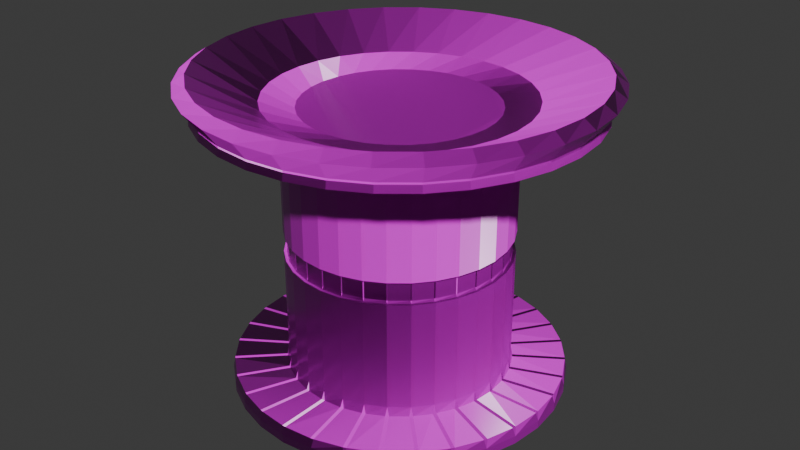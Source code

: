 # Source: TorchPillar.blend  (saved by Blender 4.2.66; exported with 4.5.12 LTS)
import bpy
from mathutils import Matrix  # noqa: F401  (used for matrix-valued properties, if any)

bpy.ops.wm.read_factory_settings(use_empty=True)
scene = bpy.context.scene
scene.name = 'Scene'

# ---- collections
col_collection = bpy.data.collections.new('Collection'); scene.collection.children.link(col_collection)

# ---- images (referenced by path relative to the original .blend; pixels are not part of the script)
import os
ASSET_DIR = os.environ.get("B2B_ASSET_DIR", "")  # directory of the original .blend (textures are referenced by path, not embedded)
HERE = os.path.dirname(os.path.abspath(__file__))  # packed textures are extracted next to this script under _unpacked/

def load_image(name, relpath, width, height, colorspace="sRGB"):
    """Load a texture the original file referenced (path relative to the .blend, or extracted next to this script)."""
    p = next((c for c in (os.path.join(HERE, relpath), os.path.join(ASSET_DIR, relpath)) if relpath and os.path.exists(c)), "")
    if p:
        img = bpy.data.images.load(p, check_existing=True)
        img.name = name
    else:  # same state as the original file: an image datablock whose file is absent (Cycles renders it pink)
        img = bpy.data.images.new(name, width, height)
        img.source = "FILE"
        img.filepath = "//" + (relpath or name)
    img.colorspace_settings.name = colorspace
    return img
img_beige_wall_001_diff_2k_jpg = load_image('beige_wall_001_diff_2k.jpg', 'Textures/Smooth Sandstone/textures/beige_wall_001_diff_2k.jpg', 1024, 1024, 'sRGB')
img_beige_wall_001_rough_2k_jpg = load_image('beige_wall_001_rough_2k.jpg', 'Textures/Smooth Sandstone/textures/beige_wall_001_rough_2k.jpg', 1024, 1024, 'Non-Color')
img_beige_wall_001_nor_gl_2k_exr = load_image('beige_wall_001_nor_gl_2k.exr', 'Textures/Smooth Sandstone/textures/beige_wall_001_nor_gl_2k.exr', 1024, 1024, 'Non-Color')
img_beige_wall_001_disp_2k_png = load_image('beige_wall_001_disp_2k.png', 'Textures/Smooth Sandstone/textures/beige_wall_001_disp_2k.png', 1024, 1024, 'Non-Color')

# ---- materials (node trees are filled in below, after node groups)
mat_sandstone = bpy.data.materials.new('Sandstone')

# ---- material node trees
mat_sandstone.use_nodes = True; mat_sandstone.node_tree.nodes.clear()
_N = mat_sandstone.node_tree.nodes; _L = mat_sandstone.node_tree.links
n0 = _N.new('ShaderNodeTexCoord'); n0.name = 'Texture Coordinate'; n0.location = (-195, 466)
n1 = _N.new('ShaderNodeMapping'); n1.name = 'Mapping'; n1.location = (-5, 503)
n2 = _N.new('ShaderNodeTexImage'); n2.name = 'Image Texture'; n2.location = (671, 545)
n2.label = 'Base Color'
n2.image = img_beige_wall_001_diff_2k_jpg
n3 = _N.new('ShaderNodeTexEnvironment'); n3.name = 'Environment Texture'; n3.location = (251, 265)
n4 = _N.new('ShaderNodeTexImage'); n4.name = 'Image Texture.001'; n4.location = (665, 263)
n4.label = 'Rough'
n4.image = img_beige_wall_001_rough_2k_jpg
n5 = _N.new('ShaderNodeTexImage'); n5.name = 'Image Texture.002'; n5.location = (662, -23)
n5.label = 'Normal'
n5.image = img_beige_wall_001_nor_gl_2k_exr
n6 = _N.new('ShaderNodeTexImage'); n6.name = 'Image Texture.003'; n6.location = (657, -310)
n6.label = 'Displace'
n6.image = img_beige_wall_001_disp_2k_png
n7 = _N.new('ShaderNodeBsdfPrincipled'); n7.name = 'Principled BSDF'; n7.location = (1342, 217)
n8 = _N.new('ShaderNodeNormalMap'); n8.name = 'Normal Map'; n8.location = (953, -4)
n9 = _N.new('ShaderNodeDisplacement'); n9.name = 'Displacement'; n9.location = (964, -388)
n9.inputs[2].default_value = 1.0
n10 = _N.new('ShaderNodeOutputMaterial'); n10.name = 'Material Output'; n10.location = (1794, -19)
_L.new(n0.outputs[2], n1.inputs[0])
_L.new(n1.outputs[0], n3.inputs[0])
_L.new(n3.outputs[0], n2.inputs[0])
_L.new(n3.outputs[0], n4.inputs[0])
_L.new(n3.outputs[0], n5.inputs[0])
_L.new(n3.outputs[0], n6.inputs[0])
_L.new(n2.outputs[0], n7.inputs[0])
_L.new(n4.outputs[0], n7.inputs[2])
_L.new(n5.outputs[0], n8.inputs[1])
_L.new(n8.outputs[0], n7.inputs[5])
_L.new(n6.outputs[0], n9.inputs[0])
_L.new(n7.outputs[0], n10.inputs[0])
_L.new(n9.outputs[0], n10.inputs[2])
n10.is_active_output = True

# ---- world
world_world = bpy.data.worlds.new('World'); scene.world = world_world
world_world.use_nodes = True; world_world.node_tree.nodes.clear()
_N = world_world.node_tree.nodes; _L = world_world.node_tree.links
n0 = _N.new('ShaderNodeOutputWorld'); n0.name = 'World Output'; n0.location = (300, 300)
n1 = _N.new('ShaderNodeBackground'); n1.name = 'Background'; n1.location = (10, 300)
n1.inputs[0].default_value = (0.05088, 0.05088, 0.05088, 1.0)
_L.new(n1.outputs[0], n0.inputs[0])
n0.is_active_output = True
world_world.color = (0.05088, 0.05088, 0.05088)
world_world.sun_shadow_jitter_overblur = 0.0

# ---- meshes
me_cylinder = bpy.data.meshes.new('Cylinder')
me_cylinder.from_pydata([(0.0, 0.3549, 1.371), (0.0, 0.3549, 1.764), (0.06924, 0.3481, 1.371), (0.06924, 0.3481, 1.764), (0.1358, 0.3279, 1.371), (0.1358, 0.3279, 1.764), (0.1972, 0.2951, 1.371), (0.1972, 0.2951, 1.764), (0.251, 0.251, 1.371), (0.251, 0.251, 1.764), (0.2951, 0.1972, 1.371), (0.2951, 0.1972, 1.764), (0.3279, 0.1358, 1.371), (0.3279, 0.1358, 1.764), (0.3481, 0.06924, 1.371), (0.3481, 0.06924, 1.764), (0.3549, 0.0, 1.371), (0.3549, 0.0, 1.764), (0.3481, -0.06924, 1.371), (0.3481, -0.06924, 1.764), (0.3279, -0.1358, 1.371), (0.3279, -0.1358, 1.764), (0.2951, -0.1972, 1.371), (0.2951, -0.1972, 1.764), (0.251, -0.251, 1.371), (0.251, -0.251, 1.764), (0.1972, -0.2951, 1.371), (0.1972, -0.2951, 1.764), (0.1358, -0.3279, 1.371), (0.1358, -0.3279, 1.764), (0.06924, -0.3481, 1.371), (0.06924, -0.3481, 1.764), (0.0, -0.3549, 1.371), (0.0, -0.3549, 1.764), (-0.06924, -0.3481, 1.371), (-0.06924, -0.3481, 1.764), (-0.1358, -0.3279, 1.371), (-0.1358, -0.3279, 1.764), (-0.1972, -0.2951, 1.371), (-0.1972, -0.2951, 1.764), (-0.251, -0.251, 1.371), (-0.251, -0.251, 1.764), (-0.2951, -0.1972, 1.371), (-0.2951, -0.1972, 1.764), (-0.3279, -0.1358, 1.371), (-0.3279, -0.1358, 1.764), (-0.3481, -0.06924, 1.371), (-0.3481, -0.06924, 1.764), (-0.3549, 0.0, 1.371), (-0.3549, 0.0, 1.764), (-0.3481, 0.06924, 1.371), (-0.3481, 0.06924, 1.764), (-0.3279, 0.1358, 1.371), (-0.3279, 0.1358, 1.764), (-0.2951, 0.1972, 1.371), (-0.2951, 0.1972, 1.764), (-0.251, 0.251, 1.371), (-0.251, 0.251, 1.764), (-0.1972, 0.2951, 1.371), (-0.1972, 0.2951, 1.764), (-0.1358, 0.3279, 1.371), (-0.1358, 0.3279, 1.764), (-0.06924, 0.3481, 1.371), (-0.06924, 0.3481, 1.764), (0.1257, 0.6318, 1.849), (2.79e-08, 0.6441, 1.849), (0.2465, 0.5951, 1.849), (0.3579, 0.5356, 1.849), (0.4555, 0.4555, 1.849), (0.5356, 0.3579, 1.849), (0.5951, 0.2465, 1.849), (0.6318, 0.1257, 1.849), (0.6441, 0.0, 1.849), (0.6318, -0.1257, 1.849), (0.5951, -0.2465, 1.849), (0.5356, -0.3579, 1.849), (0.4555, -0.4555, 1.849), (0.3579, -0.5356, 1.849), (0.2465, -0.5951, 1.849), (0.1257, -0.6318, 1.849), (2.79e-08, -0.6441, 1.849), (-0.1257, -0.6318, 1.849), (-0.2465, -0.5951, 1.849), (-0.3579, -0.5356, 1.849), (-0.4555, -0.4555, 1.849), (-0.5356, -0.3579, 1.849), (-0.5951, -0.2465, 1.849), (-0.6318, -0.1257, 1.849), (-0.6441, 0.0, 1.849), (-0.6318, 0.1257, 1.849), (-0.5951, 0.2465, 1.849), (-0.5356, 0.3579, 1.849), (-0.4555, 0.4555, 1.849), (-0.3579, 0.5356, 1.849), (-0.2465, 0.5951, 1.849), (-0.1257, 0.6318, 1.849), (0.1182, 0.5944, 1.764), (-7.18e-09, 0.606, 1.764), (0.2319, 0.5599, 1.764), (0.3367, 0.5039, 1.764), (0.4285, 0.4285, 1.764), (0.5039, 0.3367, 1.764), (0.5599, 0.2319, 1.764), (0.5944, 0.1182, 1.764), (0.606, 0.0, 1.764), (0.5944, -0.1182, 1.764), (0.5599, -0.2319, 1.764), (0.5039, -0.3367, 1.764), (0.4285, -0.4285, 1.764), (0.3367, -0.5039, 1.764), (0.2319, -0.5599, 1.764), (0.1182, -0.5944, 1.764), (-7.18e-09, -0.606, 1.764), (-0.1182, -0.5944, 1.764), (-0.2319, -0.5599, 1.764), (-0.3367, -0.5039, 1.764), (-0.4285, -0.4285, 1.764), (-0.5039, -0.3367, 1.764), (-0.5599, -0.2319, 1.764), (-0.5944, -0.1182, 1.764), (-0.606, 0.0, 1.764), (-0.5944, 0.1182, 1.764), (-0.5599, 0.2319, 1.764), (-0.5039, 0.3367, 1.764), (-0.4285, 0.4285, 1.764), (-0.3367, 0.5039, 1.764), (-0.2319, 0.5599, 1.764), (-0.1182, 0.5944, 1.764), (0.1182, 0.5944, 1.874), (1.766e-08, 0.606, 1.874), (0.2319, 0.5599, 1.874), (0.3367, 0.5039, 1.874), (0.4285, 0.4285, 1.874), (0.5039, 0.3367, 1.874), (0.5599, 0.2319, 1.874), (0.5944, 0.1182, 1.874), (0.606, 0.0, 1.874), (0.5944, -0.1182, 1.874), (0.5599, -0.2319, 1.874), (0.5039, -0.3367, 1.874), (0.4285, -0.4285, 1.874), (0.3367, -0.5039, 1.874), (0.2319, -0.5599, 1.874), (0.1182, -0.5944, 1.874), (1.766e-08, -0.606, 1.874), (-0.1182, -0.5944, 1.874), (-0.2319, -0.5599, 1.874), (-0.3367, -0.5039, 1.874), (-0.4285, -0.4285, 1.874), (-0.5039, -0.3367, 1.874), (-0.5599, -0.2319, 1.874), (-0.5944, -0.1182, 1.874), (-0.606, 0.0, 1.874), (-0.5944, 0.1182, 1.874), (-0.5599, 0.2319, 1.874), (-0.5039, 0.3367, 1.874), (-0.4285, 0.4285, 1.874), (-0.3367, 0.5039, 1.874), (-0.2319, 0.5599, 1.874), (-0.1182, 0.5944, 1.874), (0.1174, 0.5902, 1.792), (0.1173, 0.5898, 1.786), (-6.64e-09, 0.6014, 1.786), (-5.406e-09, 0.6017, 1.792), (0.2303, 0.5559, 1.792), (0.2301, 0.5556, 1.786), (0.3343, 0.5003, 1.792), (0.3341, 0.5, 1.786), (0.4255, 0.4255, 1.792), (0.4252, 0.4252, 1.786), (0.5003, 0.3343, 1.792), (0.5, 0.3341, 1.786), (0.5559, 0.2303, 1.792), (0.5556, 0.2301, 1.786), (0.5902, 0.1174, 1.792), (0.5898, 0.1173, 1.786), (0.6017, 0.0, 1.792), (0.6014, 0.0, 1.786), (0.5902, -0.1174, 1.792), (0.5898, -0.1173, 1.786), (0.5559, -0.2303, 1.792), (0.5556, -0.2301, 1.786), (0.5003, -0.3343, 1.792), (0.5, -0.3341, 1.786), (0.4255, -0.4255, 1.792), (0.4252, -0.4252, 1.786), (0.3343, -0.5003, 1.792), (0.3341, -0.5, 1.786), (0.2303, -0.5559, 1.792), (0.2301, -0.5556, 1.786), (0.1174, -0.5902, 1.792), (0.1173, -0.5898, 1.786), (-5.421e-09, -0.6017, 1.792), (-6.652e-09, -0.6014, 1.786), (-0.1174, -0.5902, 1.792), (-0.1173, -0.5898, 1.786), (-0.2303, -0.5559, 1.792), (-0.2301, -0.5556, 1.786), (-0.3343, -0.5003, 1.792), (-0.3341, -0.5, 1.786), (-0.4255, -0.4255, 1.792), (-0.4252, -0.4252, 1.786), (-0.5003, -0.3343, 1.792), (-0.5, -0.3341, 1.786), (-0.5559, -0.2303, 1.792), (-0.5556, -0.2301, 1.786), (-0.5902, -0.1174, 1.792), (-0.5898, -0.1173, 1.786), (-0.6017, 0.0, 1.792), (-0.6014, 0.0, 1.786), (-0.5902, 0.1174, 1.792), (-0.5898, 0.1173, 1.786), (-0.5559, 0.2303, 1.792), (-0.5556, 0.2301, 1.786), (-0.5003, 0.3343, 1.792), (-0.5, 0.3341, 1.786), (-0.4255, 0.4255, 1.792), (-0.4252, 0.4252, 1.786), (-0.3343, 0.5003, 1.792), (-0.3341, 0.5, 1.786), (-0.2303, 0.5559, 1.792), (-0.2301, 0.5556, 1.786), (-0.1174, 0.5902, 1.792), (-0.1173, 0.5898, 1.786), (-1.017e-08, 0.3549, 1.3), (0.06924, 0.3481, 1.3), (0.1358, 0.3279, 1.3), (0.1972, 0.2951, 1.3), (0.251, 0.251, 1.3), (0.2951, 0.1972, 1.3), (0.3279, 0.1358, 1.3), (0.3481, 0.06924, 1.3), (0.3549, 0.0, 1.3), (0.3481, -0.06924, 1.3), (0.3279, -0.1358, 1.3), (0.2951, -0.1972, 1.3), (0.251, -0.251, 1.3), (0.1972, -0.2951, 1.3), (0.1358, -0.3279, 1.3), (0.06924, -0.3481, 1.3), (-1.017e-08, -0.3549, 1.3), (-0.06924, -0.3481, 1.3), (-0.1358, -0.3279, 1.3), (-0.1972, -0.2951, 1.3), (-0.251, -0.251, 1.3), (-0.2951, -0.1972, 1.3), (-0.3279, -0.1358, 1.3), (-0.3481, -0.06924, 1.3), (-0.3549, 0.0, 1.3), (-0.3481, 0.06924, 1.3), (-0.3279, 0.1358, 1.3), (-0.2951, 0.1972, 1.3), (-0.251, 0.251, 1.3), (-0.1972, 0.2951, 1.3), (-0.1358, 0.3279, 1.3), (-0.06924, 0.3481, 1.3), (-2.099e-09, 0.3549, 0.8679), (0.06924, 0.3481, 0.8679), (0.1358, 0.3279, 0.8679), (0.1972, 0.2951, 0.8679), (0.251, 0.251, 0.8679), (0.2951, 0.1972, 0.8679), (0.3279, 0.1358, 0.8679), (0.3481, 0.06924, 0.8679), (0.3549, 0.0, 0.8679), (0.3481, -0.06924, 0.8679), (0.3279, -0.1358, 0.8679), (0.2951, -0.1972, 0.8679), (0.251, -0.251, 0.8679), (0.1972, -0.2951, 0.8679), (0.1358, -0.3279, 0.8679), (0.06924, -0.3481, 0.8679), (-2.099e-09, -0.3549, 0.8679), (-0.06924, -0.3481, 0.8679), (-0.1358, -0.3279, 0.8679), (-0.1972, -0.2951, 0.8679), (-0.251, -0.251, 0.8679), (-0.2951, -0.1972, 0.8679), (-0.3279, -0.1358, 0.8679), (-0.3481, -0.06924, 0.8679), (-0.3549, 0.0, 0.8679), (-0.3481, 0.06924, 0.8679), (-0.3279, 0.1358, 0.8679), (-0.2951, 0.1972, 0.8679), (-0.251, 0.251, 0.8679), (-0.1972, 0.2951, 0.8679), (-0.1358, 0.3279, 0.8679), (-0.06924, 0.3481, 0.8679), (1.297e-09, 0.5331, 0.8679), (0.104, 0.5228, 0.8679), (0.204, 0.4925, 0.8679), (0.2962, 0.4432, 0.8679), (0.3769, 0.3769, 0.8679), (0.4432, 0.2962, 0.8679), (0.4925, 0.204, 0.8679), (0.5228, 0.104, 0.8679), (0.5331, 0.0, 0.8679), (0.5228, -0.104, 0.8679), (0.4925, -0.204, 0.8679), (0.4432, -0.2962, 0.8679), (0.3769, -0.3769, 0.8679), (0.2962, -0.4432, 0.8679), (0.204, -0.4925, 0.8679), (0.104, -0.5228, 0.8679), (1.297e-09, -0.5331, 0.8679), (-0.104, -0.5228, 0.8679), (-0.204, -0.4925, 0.8679), (-0.2962, -0.4432, 0.8679), (-0.3769, -0.3769, 0.8679), (-0.4432, -0.2962, 0.8679), (-0.4925, -0.204, 0.8679), (-0.5228, -0.104, 0.8679), (-0.5331, 0.0, 0.8679), (-0.5228, 0.104, 0.8679), (-0.4925, 0.204, 0.8679), (-0.4432, 0.2962, 0.8679), (-0.3769, 0.3769, 0.8679), (-0.2962, 0.4432, 0.8679), (-0.204, 0.4925, 0.8679), (-0.104, 0.5228, 0.8679), (0.05903, 0.2968, 1.763), (0.07942, 0.3993, 1.786), (1.197e-08, 0.4071, 1.786), (1.058e-08, 0.3026, 1.763), (0.1158, 0.2796, 1.763), (0.1558, 0.3761, 1.786), (0.1681, 0.2516, 1.763), (0.2262, 0.3385, 1.786), (0.214, 0.214, 1.763), (0.2878, 0.2878, 1.786), (0.2516, 0.1681, 1.763), (0.3385, 0.2262, 1.786), (0.2796, 0.1158, 1.763), (0.3761, 0.1558, 1.786), (0.2968, 0.05903, 1.763), (0.3993, 0.07942, 1.786), (0.3026, 0.0, 1.763), (0.4071, 0.0, 1.786), (0.2968, -0.05903, 1.763), (0.3993, -0.07942, 1.786), (0.2796, -0.1158, 1.763), (0.3761, -0.1558, 1.786), (0.2516, -0.1681, 1.763), (0.3385, -0.2262, 1.786), (0.214, -0.214, 1.763), (0.2878, -0.2878, 1.786), (0.1681, -0.2516, 1.763), (0.2262, -0.3385, 1.786), (0.1158, -0.2796, 1.763), (0.1558, -0.3761, 1.786), (0.05903, -0.2968, 1.763), (0.07942, -0.3993, 1.786), (1.058e-08, -0.3026, 1.763), (1.197e-08, -0.4071, 1.786), (-0.05903, -0.2968, 1.763), (-0.07942, -0.3993, 1.786), (-0.1158, -0.2796, 1.763), (-0.1558, -0.3761, 1.786), (-0.1681, -0.2516, 1.763), (-0.2262, -0.3385, 1.786), (-0.214, -0.214, 1.763), (-0.2878, -0.2878, 1.786), (-0.2516, -0.1681, 1.763), (-0.3385, -0.2262, 1.786), (-0.2796, -0.1158, 1.763), (-0.3761, -0.1558, 1.786), (-0.2968, -0.05903, 1.763), (-0.3993, -0.07942, 1.786), (-0.3026, 0.0, 1.763), (-0.4071, 0.0, 1.786), (-0.2968, 0.05903, 1.763), (-0.3993, 0.07942, 1.786), (-0.2796, 0.1158, 1.763), (-0.3761, 0.1558, 1.786), (-0.2516, 0.1681, 1.763), (-0.3385, 0.2262, 1.786), (-0.214, 0.214, 1.763), (-0.2878, 0.2878, 1.786), (-0.1681, 0.2516, 1.763), (-0.2262, 0.3385, 1.786), (-0.1158, 0.2796, 1.763), (-0.1558, 0.3761, 1.786), (-0.05903, 0.2968, 1.763), (-0.07942, 0.3993, 1.786), (0.001858, 0.3442, 1.362), (-0.001858, 0.3442, 1.362), (-4.152e-10, 0.3462, 1.371), (0.06532, 0.3379, 1.362), (0.06754, 0.3396, 1.371), (0.06897, 0.3372, 1.362), (0.1325, 0.3199, 1.371), (0.1334, 0.3173, 1.362), (0.13, 0.3187, 1.362), (0.1924, 0.2879, 1.371), (0.1928, 0.2851, 1.362), (0.1897, 0.2872, 1.362), (0.2448, 0.2448, 1.371), (0.2447, 0.242, 1.362), (0.242, 0.2447, 1.362), (0.2879, 0.1924, 1.371), (0.2872, 0.1897, 1.362), (0.2851, 0.1928, 1.362), (0.3173, 0.1334, 1.362), (0.3199, 0.1325, 1.371), (0.3187, 0.13, 1.362), (0.3372, 0.06897, 1.362), (0.3396, 0.06754, 1.371), (0.3379, 0.06532, 1.362), (0.3442, 0.001858, 1.362), (0.3462, 0.0, 1.371), (0.3442, -0.001858, 1.362), (0.3379, -0.06532, 1.362), (0.3396, -0.06754, 1.371), (0.3372, -0.06897, 1.362), (0.3187, -0.13, 1.362), (0.3199, -0.1325, 1.371), (0.3173, -0.1334, 1.362), (0.2879, -0.1924, 1.371), (0.2851, -0.1928, 1.362), (0.2872, -0.1897, 1.362), (0.2448, -0.2448, 1.371), (0.242, -0.2447, 1.362), (0.2447, -0.242, 1.362), (0.1924, -0.2879, 1.371), (0.1897, -0.2872, 1.362), (0.1928, -0.2851, 1.362), (0.1334, -0.3173, 1.362), (0.1325, -0.3199, 1.371), (0.13, -0.3187, 1.362), (0.06897, -0.3372, 1.362), (0.06754, -0.3396, 1.371), (0.06532, -0.3379, 1.362), (0.001858, -0.3442, 1.362), (-4.152e-10, -0.3462, 1.371), (-0.001858, -0.3442, 1.362), (-0.06532, -0.3379, 1.362), (-0.06754, -0.3396, 1.371), (-0.06897, -0.3372, 1.362), (-0.13, -0.3187, 1.362), (-0.1325, -0.3199, 1.371), (-0.1334, -0.3173, 1.362), (-0.1897, -0.2872, 1.362), (-0.1924, -0.2879, 1.371), (-0.1928, -0.2851, 1.362), (-0.2448, -0.2448, 1.371), (-0.2447, -0.242, 1.362), (-0.242, -0.2447, 1.362), (-0.2879, -0.1924, 1.371), (-0.2872, -0.1897, 1.362), (-0.2851, -0.1928, 1.362), (-0.3199, -0.1325, 1.371), (-0.3187, -0.13, 1.362), (-0.3173, -0.1334, 1.362), (-0.3372, -0.06897, 1.362), (-0.3396, -0.06754, 1.371), (-0.3379, -0.06532, 1.362), (-0.3442, -0.001858, 1.362), (-0.3462, 0.0, 1.371), (-0.3442, 0.001858, 1.362), (-0.3379, 0.06532, 1.362), (-0.3396, 0.06754, 1.371), (-0.3372, 0.06897, 1.362), (-0.3187, 0.13, 1.362), (-0.3199, 0.1325, 1.371), (-0.3173, 0.1334, 1.362), (-0.2872, 0.1897, 1.362), (-0.2879, 0.1924, 1.371), (-0.2851, 0.1928, 1.362), (-0.2448, 0.2448, 1.371), (-0.242, 0.2447, 1.362), (-0.2447, 0.242, 1.362), (-0.1924, 0.2879, 1.371), (-0.1897, 0.2872, 1.362), (-0.1928, 0.2851, 1.362), (-0.1325, 0.3199, 1.371), (-0.13, 0.3187, 1.362), (-0.1334, 0.3173, 1.362), (-0.06754, 0.3396, 1.371), (-0.06532, 0.3379, 1.362), (-0.06897, 0.3372, 1.362), (-9.757e-09, 0.3462, 1.3), (-0.001858, 0.3442, 1.309), (0.001858, 0.3442, 1.309), (0.06532, 0.3379, 1.309), (0.06897, 0.3372, 1.309), (0.06754, 0.3396, 1.3), (0.13, 0.3187, 1.309), (0.1334, 0.3173, 1.309), (0.1325, 0.3199, 1.3), (0.1897, 0.2872, 1.309), (0.1928, 0.2851, 1.309), (0.1924, 0.2879, 1.3), (0.242, 0.2447, 1.309), (0.2447, 0.242, 1.309), (0.2448, 0.2448, 1.3), (0.2851, 0.1928, 1.309), (0.2872, 0.1897, 1.309), (0.2879, 0.1924, 1.3), (0.3173, 0.1334, 1.309), (0.3187, 0.13, 1.309), (0.3199, 0.1325, 1.3), (0.3372, 0.06897, 1.309), (0.3379, 0.06532, 1.309), (0.3396, 0.06754, 1.3), (0.3442, 0.001858, 1.309), (0.3442, -0.001858, 1.309), (0.3462, 0.0, 1.3), (0.3379, -0.06532, 1.309), (0.3372, -0.06897, 1.309), (0.3396, -0.06754, 1.3), (0.3187, -0.13, 1.309), (0.3173, -0.1334, 1.309), (0.3199, -0.1325, 1.3), (0.2872, -0.1897, 1.309), (0.2851, -0.1928, 1.309), (0.2879, -0.1924, 1.3), (0.2447, -0.242, 1.309), (0.242, -0.2447, 1.309), (0.2448, -0.2448, 1.3), (0.1928, -0.2851, 1.309), (0.1897, -0.2872, 1.309), (0.1924, -0.2879, 1.3), (0.1334, -0.3173, 1.309), (0.13, -0.3187, 1.309), (0.1325, -0.3199, 1.3), (0.06897, -0.3372, 1.309), (0.06532, -0.3379, 1.309), (0.06754, -0.3396, 1.3), (0.001858, -0.3442, 1.309), (-0.001858, -0.3442, 1.309), (-9.757e-09, -0.3462, 1.3), (-0.06532, -0.3379, 1.309), (-0.06897, -0.3372, 1.309), (-0.06754, -0.3396, 1.3), (-0.13, -0.3187, 1.309), (-0.1334, -0.3173, 1.309), (-0.1325, -0.3199, 1.3), (-0.1897, -0.2872, 1.309), (-0.1928, -0.2851, 1.309), (-0.1924, -0.2879, 1.3), (-0.242, -0.2447, 1.309), (-0.2447, -0.242, 1.309), (-0.2448, -0.2448, 1.3), (-0.2851, -0.1928, 1.309), (-0.2872, -0.1897, 1.309), (-0.2879, -0.1924, 1.3), (-0.3173, -0.1334, 1.309), (-0.3187, -0.13, 1.309), (-0.3199, -0.1325, 1.3), (-0.3372, -0.06897, 1.309), (-0.3379, -0.06532, 1.309), (-0.3396, -0.06754, 1.3), (-0.3442, -0.001858, 1.309), (-0.3442, 0.001858, 1.309), (-0.3462, 0.0, 1.3), (-0.3379, 0.06532, 1.309), (-0.3372, 0.06897, 1.309), (-0.3396, 0.06754, 1.3), (-0.3187, 0.13, 1.309), (-0.3173, 0.1334, 1.309), (-0.3199, 0.1325, 1.3), (-0.2872, 0.1897, 1.309), (-0.2851, 0.1928, 1.309), (-0.2879, 0.1924, 1.3), (-0.2447, 0.242, 1.309), (-0.242, 0.2447, 1.309), (-0.2448, 0.2448, 1.3), (-0.1928, 0.2851, 1.309), (-0.1897, 0.2872, 1.309), (-0.1924, 0.2879, 1.3), (-0.1334, 0.3173, 1.309), (-0.13, 0.3187, 1.309), (-0.1325, 0.3199, 1.3), (-0.06897, 0.3372, 1.309), (-0.06532, 0.3379, 1.309), (-0.06754, 0.3396, 1.3), (0.005823, 0.3602, 0.9231), (-0.005823, 0.3602, 0.9231), (-6.047e-09, 0.3549, 0.9521), (0.06456, 0.3544, 0.9231), (0.06924, 0.3481, 0.9521), (0.07598, 0.3522, 0.9231), (0.1325, 0.335, 0.9231), (0.1358, 0.3279, 0.9521), (0.1432, 0.3306, 0.9231), (0.1953, 0.3027, 0.9231), (0.1972, 0.2951, 0.9521), (0.205, 0.2963, 0.9231), (0.2506, 0.2588, 0.9231), (0.251, 0.251, 0.9521), (0.2588, 0.2506, 0.9231), (0.2963, 0.205, 0.9231), (0.2951, 0.1972, 0.9521), (0.3027, 0.1953, 0.9231), (0.3306, 0.1432, 0.9231), (0.3279, 0.1358, 0.9521), (0.335, 0.1325, 0.9231), (0.3522, 0.07598, 0.9231), (0.3481, 0.06924, 0.9521), (0.3544, 0.06456, 0.9231), (0.3602, 0.005823, 0.9231), (0.3549, 0.0, 0.9521), (0.3602, -0.005823, 0.9231), (0.3544, -0.06456, 0.9231), (0.3481, -0.06924, 0.9521), (0.3522, -0.07598, 0.9231), (0.335, -0.1325, 0.9231), (0.3279, -0.1358, 0.9521), (0.3306, -0.1432, 0.9231), (0.3027, -0.1953, 0.9231), (0.2951, -0.1972, 0.9521), (0.2963, -0.205, 0.9231), (0.2588, -0.2506, 0.9231), (0.251, -0.251, 0.9521), (0.2506, -0.2588, 0.9231), (0.205, -0.2963, 0.9231), (0.1972, -0.2951, 0.9521), (0.1953, -0.3027, 0.9231), (0.1432, -0.3306, 0.9231), (0.1358, -0.3279, 0.9521), (0.1325, -0.335, 0.9231), (0.07598, -0.3522, 0.9231), (0.06924, -0.3481, 0.9521), (0.06456, -0.3544, 0.9231), (0.005823, -0.3602, 0.9231), (-6.047e-09, -0.3549, 0.9521), (-0.005823, -0.3602, 0.9231), (-0.06456, -0.3544, 0.9231), (-0.06924, -0.3481, 0.9521), (-0.07598, -0.3522, 0.9231), (-0.1325, -0.335, 0.9231), (-0.1358, -0.3279, 0.9521), (-0.1432, -0.3306, 0.9231), (-0.1953, -0.3027, 0.9231), (-0.1972, -0.2951, 0.9521), (-0.205, -0.2963, 0.9231), (-0.2506, -0.2588, 0.9231), (-0.251, -0.251, 0.9521), (-0.2588, -0.2506, 0.9231), (-0.2963, -0.205, 0.9231), (-0.2951, -0.1972, 0.9521), (-0.3027, -0.1953, 0.9231), (-0.3306, -0.1432, 0.9231), (-0.3279, -0.1358, 0.9521), (-0.335, -0.1325, 0.9231), (-0.3522, -0.07598, 0.9231), (-0.3481, -0.06924, 0.9521), (-0.3544, -0.06456, 0.9231), (-0.3602, -0.005823, 0.9231), (-0.3549, 0.0, 0.9521), (-0.3602, 0.005823, 0.9231), (-0.3544, 0.06456, 0.9231), (-0.3481, 0.06924, 0.9521), (-0.3522, 0.07598, 0.9231), (-0.335, 0.1325, 0.9231), (-0.3279, 0.1358, 0.9521), (-0.3306, 0.1432, 0.9231), (-0.3027, 0.1953, 0.9231), (-0.2951, 0.1972, 0.9521), (-0.2963, 0.205, 0.9231), (-0.2588, 0.2506, 0.9231), (-0.251, 0.251, 0.9521), (-0.2506, 0.2588, 0.9231), (-0.205, 0.2963, 0.9231), (-0.1972, 0.2951, 0.9521), (-0.1953, 0.3027, 0.9231), (-0.1432, 0.3306, 0.9231), (-0.1358, 0.3279, 0.9521), (-0.1325, 0.335, 0.9231), (-0.07598, 0.3522, 0.9231), (-0.06924, 0.3481, 0.9521), (-0.06456, 0.3544, 0.9231), (0.005823, 0.5267, 0.9231), (-3.657e-09, 0.5331, 0.8942), (-0.005823, 0.5267, 0.9231), (0.09703, 0.5177, 0.9231), (0.1085, 0.5154, 0.9231), (0.104, 0.5228, 0.8942), (0.1962, 0.4888, 0.9231), (0.2069, 0.4843, 0.9231), (0.204, 0.4925, 0.8942), (0.2878, 0.4411, 0.9231), (0.2974, 0.4347, 0.9231), (0.2962, 0.4432, 0.8942), (0.3683, 0.3765, 0.9231), (0.3765, 0.3683, 0.9231), (0.3769, 0.3769, 0.8942), (0.4347, 0.2974, 0.9231), (0.4411, 0.2878, 0.9231), (0.4432, 0.2962, 0.8942), (0.4843, 0.2069, 0.9231), (0.4888, 0.1962, 0.9231), (0.4925, 0.204, 0.8942), (0.5154, 0.1085, 0.9231), (0.5177, 0.09703, 0.9231), (0.5228, 0.104, 0.8942), (0.5267, -0.005823, 0.9231), (0.5331, 0.0, 0.8942), (0.5267, 0.005823, 0.9231), (0.5154, -0.1085, 0.9231), (0.5228, -0.104, 0.8942), (0.5177, -0.09703, 0.9231), (0.4843, -0.2069, 0.9231), (0.4925, -0.204, 0.8942), (0.4888, -0.1962, 0.9231), (0.4347, -0.2974, 0.9231), (0.4432, -0.2962, 0.8942), (0.4411, -0.2878, 0.9231), (0.3683, -0.3765, 0.9231), (0.3769, -0.3769, 0.8942), (0.3765, -0.3683, 0.9231), (0.2878, -0.4411, 0.9231), (0.2962, -0.4432, 0.8942), (0.2974, -0.4347, 0.9231), (0.1962, -0.4888, 0.9231), (0.204, -0.4925, 0.8942), (0.2069, -0.4843, 0.9231), (0.09703, -0.5177, 0.9231), (0.104, -0.5228, 0.8942), (0.1085, -0.5154, 0.9231), (-0.005823, -0.5267, 0.9231), (-3.657e-09, -0.5331, 0.8942), (0.005823, -0.5267, 0.9231), (-0.1085, -0.5154, 0.9231), (-0.104, -0.5228, 0.8942), (-0.09703, -0.5177, 0.9231), (-0.2069, -0.4843, 0.9231), (-0.204, -0.4925, 0.8942), (-0.1962, -0.4888, 0.9231), (-0.2974, -0.4347, 0.9231), (-0.2962, -0.4432, 0.8942), (-0.2878, -0.4411, 0.9231), (-0.3765, -0.3683, 0.9231), (-0.3769, -0.3769, 0.8942), (-0.3683, -0.3765, 0.9231), (-0.4347, -0.2974, 0.9231), (-0.4411, -0.2878, 0.9231), (-0.4432, -0.2962, 0.8942), (-0.4843, -0.2069, 0.9231), (-0.4888, -0.1962, 0.9231), (-0.4925, -0.204, 0.8942), (-0.5154, -0.1085, 0.9231), (-0.5177, -0.09703, 0.9231), (-0.5228, -0.104, 0.8942), (-0.5267, -0.005823, 0.9231), (-0.5267, 0.005823, 0.9231), (-0.5331, 0.0, 0.8942), (-0.5177, 0.09703, 0.9231), (-0.5154, 0.1085, 0.9231), (-0.5228, 0.104, 0.8942), (-0.4888, 0.1962, 0.9231), (-0.4843, 0.2069, 0.9231), (-0.4925, 0.204, 0.8942), (-0.4411, 0.2878, 0.9231), (-0.4347, 0.2974, 0.9231), (-0.4432, 0.2962, 0.8942), (-0.3765, 0.3683, 0.9231), (-0.3683, 0.3765, 0.9231), (-0.3769, 0.3769, 0.8942), (-0.2974, 0.4347, 0.9231), (-0.2878, 0.4411, 0.9231), (-0.2962, 0.4432, 0.8942), (-0.2069, 0.4843, 0.9231), (-0.1962, 0.4888, 0.9231), (-0.204, 0.4925, 0.8942), (-0.1085, 0.5154, 0.9231), (-0.09703, 0.5177, 0.9231), (-0.104, 0.5228, 0.8942)], [], [(0, 1, 3, 2), (2, 3, 5, 4), (4, 5, 7, 6), (6, 7, 9, 8), (8, 9, 11, 10), (10, 11, 13, 12), (12, 13, 15, 14), (14, 15, 17, 16), (16, 17, 19, 18), (18, 19, 21, 20), (20, 21, 23, 22), (22, 23, 25, 24), (24, 25, 27, 26), (26, 27, 29, 28), (28, 29, 31, 30), (30, 31, 33, 32), (32, 33, 35, 34), (34, 35, 37, 36), (36, 37, 39, 38), (38, 39, 41, 40), (40, 41, 43, 42), (42, 43, 45, 44), (44, 45, 47, 46), (46, 47, 49, 48), (48, 49, 51, 50), (50, 51, 53, 52), (52, 53, 55, 54), (54, 55, 57, 56), (56, 57, 59, 58), (58, 59, 61, 60), (57, 55, 123, 124), (60, 61, 63, 62), (62, 63, 1, 0), (249, 248, 554, 557), (321, 325, 130, 128), (349, 351, 143, 142), (39, 37, 114, 115), (347, 349, 142, 141), (21, 19, 105, 106), (345, 347, 141, 140), (55, 53, 122, 123), (343, 345, 140, 139), (3, 1, 97, 96), (37, 35, 113, 114), (341, 343, 139, 138), (19, 17, 104, 105), (339, 341, 138, 137), (53, 51, 121, 122), (337, 339, 137, 136), (35, 33, 112, 113), (335, 337, 136, 135), (17, 15, 103, 104), (333, 335, 135, 134), (325, 327, 131, 130), (51, 49, 120, 121), (331, 333, 134, 133), (33, 31, 111, 112), (329, 331, 133, 132), (381, 383, 159, 158), (15, 13, 102, 103), (327, 329, 132, 131), (379, 381, 158, 157), (49, 47, 119, 120), (383, 322, 129, 159), (377, 379, 157, 156), (179, 181, 106, 105), (197, 199, 115, 114), (215, 217, 124, 123), (171, 173, 102, 101), (189, 191, 111, 110), (207, 209, 120, 119), (163, 222, 95, 65), (181, 183, 107, 106), (199, 201, 116, 115), (217, 219, 125, 124), (173, 175, 103, 102), (191, 193, 112, 111), (209, 211, 121, 120), (165, 167, 99, 98), (183, 185, 108, 107), (201, 203, 117, 116), (219, 221, 126, 125), (175, 177, 104, 103), (193, 195, 113, 112), (211, 213, 122, 121), (167, 169, 100, 99), (185, 187, 109, 108), (203, 205, 118, 117), (221, 223, 127, 126), (177, 179, 105, 104), (195, 197, 114, 113), (213, 215, 123, 122), (169, 171, 101, 100), (187, 189, 110, 109), (205, 207, 119, 118), (161, 165, 98, 96), (223, 162, 97, 127), (5, 3, 96, 98), (351, 353, 144, 143), (23, 21, 106, 107), (353, 355, 145, 144), (41, 39, 115, 116), (355, 357, 146, 145), (59, 57, 124, 125), (7, 5, 98, 99), (357, 359, 147, 146), (25, 23, 107, 108), (359, 361, 148, 147), (43, 41, 116, 117), (361, 363, 149, 148), (61, 59, 125, 126), (9, 7, 99, 100), (363, 365, 150, 149), (27, 25, 108, 109), (365, 367, 151, 150), (45, 43, 117, 118), (367, 369, 152, 151), (63, 61, 126, 127), (11, 9, 100, 101), (369, 371, 153, 152), (29, 27, 109, 110), (371, 373, 154, 153), (47, 45, 118, 119), (373, 375, 155, 154), (1, 63, 127, 97), (13, 11, 101, 102), (375, 377, 156, 155), (320, 323, 382, 380, 378, 376, 374, 372, 370, 368, 366, 364, 362, 360, 358, 356, 354, 352, 350, 348, 346, 344, 342, 340, 338, 336, 334, 332, 330, 328, 326, 324), (31, 29, 110, 111), (164, 160, 64, 66), (162, 161, 96, 97), (168, 166, 67, 68), (170, 168, 68, 69), (172, 170, 69, 70), (174, 172, 70, 71), (176, 174, 71, 72), (178, 176, 72, 73), (180, 178, 73, 74), (182, 180, 74, 75), (184, 182, 75, 76), (186, 184, 76, 77), (188, 186, 77, 78), (190, 188, 78, 79), (192, 190, 79, 80), (194, 192, 80, 81), (196, 194, 81, 82), (198, 196, 82, 83), (200, 198, 83, 84), (202, 200, 84, 85), (204, 202, 85, 86), (206, 204, 86, 87), (208, 206, 87, 88), (210, 208, 88, 89), (212, 210, 89, 90), (214, 212, 90, 91), (216, 214, 91, 92), (218, 216, 92, 93), (220, 218, 93, 94), (222, 220, 94, 95), (166, 164, 66, 67), (64, 65, 129, 128), (66, 64, 128, 130), (67, 66, 130, 131), (68, 67, 131, 132), (69, 68, 132, 133), (70, 69, 133, 134), (71, 70, 134, 135), (72, 71, 135, 136), (73, 72, 136, 137), (74, 73, 137, 138), (75, 74, 138, 139), (76, 75, 139, 140), (77, 76, 140, 141), (78, 77, 141, 142), (79, 78, 142, 143), (80, 79, 143, 144), (81, 80, 144, 145), (82, 81, 145, 146), (83, 82, 146, 147), (84, 83, 147, 148), (85, 84, 148, 149), (86, 85, 149, 150), (87, 86, 150, 151), (88, 87, 151, 152), (89, 88, 152, 153), (90, 89, 153, 154), (91, 90, 154, 155), (92, 91, 155, 156), (93, 92, 156, 157), (94, 93, 157, 158), (95, 94, 158, 159), (65, 95, 159, 129), (161, 162, 163, 160), (165, 161, 160, 164), (167, 165, 164, 166), (169, 167, 166, 168), (171, 169, 168, 170), (173, 171, 170, 172), (175, 173, 172, 174), (177, 175, 174, 176), (179, 177, 176, 178), (181, 179, 178, 180), (183, 181, 180, 182), (185, 183, 182, 184), (187, 185, 184, 186), (189, 187, 186, 188), (191, 189, 188, 190), (193, 191, 190, 192), (195, 193, 192, 194), (197, 195, 194, 196), (199, 197, 196, 198), (201, 199, 198, 200), (203, 201, 200, 202), (205, 203, 202, 204), (207, 205, 204, 206), (209, 207, 206, 208), (211, 209, 208, 210), (213, 211, 210, 212), (215, 213, 212, 214), (217, 215, 214, 216), (219, 217, 216, 218), (221, 219, 218, 220), (223, 221, 220, 222), (162, 223, 222, 163), (160, 163, 65, 64), (602, 603, 701, 696), (416, 419, 513, 511), (248, 247, 551, 554), (389, 392, 486, 484), (467, 470, 564, 562), (247, 246, 548, 551), (440, 441, 537, 535), (246, 245, 545, 548), (413, 414, 510, 508), (245, 244, 542, 545), (464, 465, 561, 559), (244, 243, 539, 542), (384, 387, 483, 482), (437, 438, 534, 532), (243, 242, 536, 539), (410, 411, 507, 505), (242, 241, 533, 536), (461, 462, 558, 556), (241, 240, 530, 533), (434, 435, 531, 529), (240, 239, 527, 530), (407, 408, 504, 502), (239, 238, 524, 527), (458, 459, 555, 553), (238, 237, 521, 524), (431, 432, 528, 526), (237, 236, 518, 521), (404, 405, 501, 499), (236, 235, 515, 518), (455, 456, 552, 550), (235, 234, 512, 515), (428, 429, 525, 523), (266, 265, 297, 298), (644, 645, 741, 739), (605, 606, 704, 699), (647, 648, 744, 742), (608, 609, 707, 702), (650, 651, 747, 745), (611, 612, 710, 705), (653, 654, 750, 748), (614, 615, 713, 708), (656, 657, 753, 751), (617, 618, 716, 711), (659, 660, 756, 754), (620, 621, 719, 714), (671, 577, 674, 766), (662, 663, 759, 757), (623, 624, 722, 717), (584, 585, 681, 679), (665, 666, 762, 760), (626, 627, 725, 720), (587, 588, 684, 682), (668, 669, 765, 763), (629, 630, 728, 723), (590, 591, 687, 685), (673, 677, 289, 288), (632, 633, 731, 726), (593, 594, 690, 688), (224, 225, 580, 578), (635, 636, 734, 729), (596, 597, 693, 691), (638, 639, 735, 732), (599, 600, 698, 694), (641, 642, 738, 736), (256, 257, 258, 259, 260, 261, 262, 263, 264, 265, 266, 267, 268, 269, 270, 271, 272, 273, 274, 275, 276, 277, 278, 279, 280, 281, 282, 283, 284, 285, 286, 287), (244, 245, 640, 637), (265, 264, 296, 297), (243, 244, 637, 634), (264, 263, 295, 296), (242, 243, 634, 631), (263, 262, 294, 295), (241, 242, 631, 628), (262, 261, 293, 294), (256, 287, 319, 288), (240, 241, 628, 625), (261, 260, 292, 293), (287, 286, 318, 319), (239, 240, 625, 622), (260, 259, 291, 292), (286, 285, 317, 318), (238, 239, 622, 619), (259, 258, 290, 291), (285, 284, 316, 317), (237, 238, 619, 616), (258, 257, 289, 290), (284, 283, 315, 316), (236, 237, 616, 613), (257, 256, 288, 289), (283, 282, 314, 315), (235, 236, 613, 610), (282, 281, 313, 314), (234, 235, 610, 607), (281, 280, 312, 313), (233, 234, 607, 604), (280, 279, 311, 312), (232, 233, 604, 601), (706, 709, 300, 299), (749, 752, 314, 313), (709, 712, 301, 300), (752, 755, 315, 314), (712, 715, 302, 301), (755, 758, 316, 315), (715, 718, 303, 302), (767, 673, 288, 319), (758, 761, 317, 316), (718, 721, 304, 303), (680, 683, 291, 290), (761, 764, 318, 317), (721, 724, 305, 304), (683, 686, 292, 291), (764, 767, 319, 318), (724, 727, 306, 305), (686, 689, 293, 292), (727, 730, 307, 306), (689, 692, 294, 293), (677, 680, 290, 289), (730, 733, 308, 307), (692, 695, 295, 294), (733, 737, 309, 308), (695, 697, 296, 295), (737, 740, 310, 309), (697, 700, 297, 296), (740, 743, 311, 310), (700, 703, 298, 297), (743, 746, 312, 311), (703, 706, 299, 298), (746, 749, 313, 312), (245, 246, 643, 640), (267, 266, 298, 299), (246, 247, 646, 643), (268, 267, 299, 300), (247, 248, 649, 646), (269, 268, 300, 301), (248, 249, 652, 649), (270, 269, 301, 302), (249, 250, 655, 652), (271, 270, 302, 303), (250, 251, 658, 655), (255, 224, 578, 670), (272, 271, 303, 304), (251, 252, 661, 658), (225, 226, 583, 580), (273, 272, 304, 305), (252, 253, 664, 661), (226, 227, 586, 583), (274, 273, 305, 306), (253, 254, 667, 664), (227, 228, 589, 586), (275, 274, 306, 307), (254, 255, 670, 667), (228, 229, 592, 589), (276, 275, 307, 308), (581, 582, 678, 676), (229, 230, 595, 592), (277, 276, 308, 309), (230, 231, 598, 595), (278, 277, 309, 310), (231, 232, 601, 598), (279, 278, 310, 311), (12, 14, 406, 403), (30, 32, 433, 430), (48, 50, 460, 457), (4, 6, 393, 390), (22, 24, 420, 417), (40, 42, 447, 444), (58, 60, 474, 471), (14, 16, 409, 406), (32, 34, 436, 433), (50, 52, 463, 460), (6, 8, 396, 393), (24, 26, 423, 420), (42, 44, 450, 447), (60, 62, 477, 474), (16, 18, 412, 409), (34, 36, 439, 436), (52, 54, 466, 463), (8, 10, 399, 396), (26, 28, 427, 423), (44, 46, 454, 450), (225, 224, 480, 485), (18, 20, 415, 412), (36, 38, 442, 439), (54, 56, 468, 466), (10, 12, 403, 399), (28, 30, 430, 427), (46, 48, 457, 454), (2, 4, 390, 388), (0, 2, 388, 386), (20, 22, 417, 415), (38, 40, 444, 442), (56, 58, 471, 468), (443, 446, 540, 538), (250, 249, 557, 560), (469, 473, 567, 565), (391, 395, 489, 487), (251, 250, 560, 563), (418, 422, 516, 514), (252, 251, 563, 566), (224, 255, 575, 480), (445, 449, 543, 541), (253, 252, 566, 569), (227, 226, 488, 491), (472, 476, 570, 568), (394, 398, 492, 490), (254, 253, 569, 572), (228, 227, 491, 494), (421, 425, 519, 517), (255, 254, 572, 575), (229, 228, 494, 497), (448, 452, 546, 544), (230, 229, 497, 500), (475, 479, 573, 571), (397, 401, 495, 493), (226, 225, 485, 488), (231, 230, 500, 503), (424, 426, 522, 520), (232, 231, 503, 506), (451, 453, 549, 547), (233, 232, 506, 509), (478, 385, 481, 574), (400, 402, 498, 496), (234, 233, 509, 512), (321, 322, 323, 320), (325, 321, 320, 324), (327, 325, 324, 326), (329, 327, 326, 328), (331, 329, 328, 330), (333, 331, 330, 332), (335, 333, 332, 334), (337, 335, 334, 336), (339, 337, 336, 338), (341, 339, 338, 340), (343, 341, 340, 342), (345, 343, 342, 344), (347, 345, 344, 346), (349, 347, 346, 348), (351, 349, 348, 350), (353, 351, 350, 352), (355, 353, 352, 354), (357, 355, 354, 356), (359, 357, 356, 358), (361, 359, 358, 360), (363, 361, 360, 362), (365, 363, 362, 364), (367, 365, 364, 366), (369, 367, 366, 368), (371, 369, 368, 370), (373, 371, 370, 372), (375, 373, 372, 374), (377, 375, 374, 376), (379, 377, 376, 378), (381, 379, 378, 380), (383, 381, 380, 382), (322, 383, 382, 323), (322, 321, 128, 129), (384, 385, 386), (387, 388, 389), (390, 391, 392), (393, 394, 395), (396, 397, 398), (399, 400, 401), (402, 403, 404), (405, 406, 407), (408, 409, 410), (411, 412, 413), (414, 415, 416), (417, 418, 419), (420, 421, 422), (423, 424, 425), (426, 427, 428), (429, 430, 431), (432, 433, 434), (435, 436, 437), (438, 439, 440), (441, 442, 443), (444, 445, 446), (447, 448, 449), (450, 451, 452), (453, 454, 455), (456, 457, 458), (459, 460, 461), (462, 463, 464), (465, 466, 467), (468, 469, 470), (471, 472, 473), (474, 475, 476), (477, 478, 479), (480, 481, 482), (483, 484, 485), (486, 487, 488), (489, 490, 491), (492, 493, 494), (495, 496, 497), (498, 499, 500), (501, 502, 503), (504, 505, 506), (507, 508, 509), (510, 511, 512), (513, 514, 515), (516, 517, 518), (519, 520, 521), (522, 523, 524), (525, 526, 527), (528, 529, 530), (531, 532, 533), (534, 535, 536), (537, 538, 539), (540, 541, 542), (543, 544, 545), (546, 547, 548), (549, 550, 551), (552, 553, 554), (555, 556, 557), (558, 559, 560), (561, 562, 563), (564, 565, 566), (567, 568, 569), (570, 571, 572), (573, 574, 575), (386, 388, 387, 384), (388, 390, 392, 389), (390, 393, 395, 391), (393, 396, 398, 394), (396, 399, 401, 397), (399, 403, 402, 400), (403, 406, 405, 404), (406, 409, 408, 407), (409, 412, 411, 410), (412, 415, 414, 413), (415, 417, 419, 416), (417, 420, 422, 418), (420, 423, 425, 421), (423, 427, 426, 424), (427, 430, 429, 428), (430, 433, 432, 431), (433, 436, 435, 434), (436, 439, 438, 437), (439, 442, 441, 440), (442, 444, 446, 443), (444, 447, 449, 445), (447, 450, 452, 448), (450, 454, 453, 451), (454, 457, 456, 455), (457, 460, 459, 458), (460, 463, 462, 461), (463, 466, 465, 464), (466, 468, 470, 467), (468, 471, 473, 469), (471, 474, 476, 472), (474, 477, 479, 475), (477, 386, 385, 478), (482, 483, 485, 480), (484, 486, 488, 485), (487, 489, 491, 488), (490, 492, 494, 491), (493, 495, 497, 494), (496, 498, 500, 497), (499, 501, 503, 500), (502, 504, 506, 503), (505, 507, 509, 506), (508, 510, 512, 509), (511, 513, 515, 512), (514, 516, 518, 515), (517, 519, 521, 518), (520, 522, 524, 521), (523, 525, 527, 524), (526, 528, 530, 527), (529, 531, 533, 530), (532, 534, 536, 533), (535, 537, 539, 536), (538, 540, 542, 539), (541, 543, 545, 542), (544, 546, 548, 545), (547, 549, 551, 548), (550, 552, 554, 551), (553, 555, 557, 554), (556, 558, 560, 557), (559, 561, 563, 560), (562, 564, 566, 563), (565, 567, 569, 566), (568, 570, 572, 569), (571, 573, 575, 572), (574, 481, 480, 575), (404, 499, 498, 402), (495, 401, 400, 496), (431, 526, 525, 429), (522, 426, 428, 523), (458, 553, 552, 456), (549, 453, 455, 550), (391, 487, 486, 392), (483, 387, 389, 484), (418, 514, 513, 419), (510, 414, 416, 511), (445, 541, 540, 446), (537, 441, 443, 538), (472, 568, 567, 473), (564, 470, 469, 565), (407, 502, 501, 405), (434, 529, 528, 432), (461, 556, 555, 459), (394, 490, 489, 395), (421, 517, 516, 422), (448, 544, 543, 449), (475, 571, 570, 476), (410, 505, 504, 408), (437, 532, 531, 435), (464, 559, 558, 462), (397, 493, 492, 398), (424, 520, 519, 425), (451, 547, 546, 452), (478, 574, 573, 479), (413, 508, 507, 411), (440, 535, 534, 438), (467, 562, 561, 465), (481, 385, 384, 482), (62, 0, 386, 477), (576, 577, 578), (579, 580, 581), (582, 583, 584), (585, 586, 587), (588, 589, 590), (591, 592, 593), (594, 595, 596), (597, 598, 599), (600, 601, 602), (603, 604, 605), (606, 607, 608), (609, 610, 611), (612, 613, 614), (615, 616, 617), (618, 619, 620), (621, 622, 623), (624, 625, 626), (627, 628, 629), (630, 631, 632), (633, 634, 635), (636, 637, 638), (639, 640, 641), (642, 643, 644), (645, 646, 647), (648, 649, 650), (651, 652, 653), (654, 655, 656), (657, 658, 659), (660, 661, 662), (663, 664, 665), (666, 667, 668), (669, 670, 671), (672, 673, 674), (675, 676, 677), (678, 679, 680), (681, 682, 683), (684, 685, 686), (687, 688, 689), (690, 691, 692), (693, 694, 695), (696, 697, 698), (699, 700, 701), (702, 703, 704), (705, 706, 707), (708, 709, 710), (711, 712, 713), (714, 715, 716), (717, 718, 719), (720, 721, 722), (723, 724, 725), (726, 727, 728), (729, 730, 731), (732, 733, 734), (735, 736, 737), (738, 739, 740), (741, 742, 743), (744, 745, 746), (747, 748, 749), (750, 751, 752), (753, 754, 755), (756, 757, 758), (759, 760, 761), (762, 763, 764), (765, 766, 767), (578, 580, 579, 576), (580, 583, 582, 581), (583, 586, 585, 584), (586, 589, 588, 587), (589, 592, 591, 590), (592, 595, 594, 593), (595, 598, 597, 596), (598, 601, 600, 599), (601, 604, 603, 602), (604, 607, 606, 605), (607, 610, 609, 608), (610, 613, 612, 611), (613, 616, 615, 614), (616, 619, 618, 617), (619, 622, 621, 620), (622, 625, 624, 623), (625, 628, 627, 626), (628, 631, 630, 629), (631, 634, 633, 632), (634, 637, 636, 635), (637, 640, 639, 638), (640, 643, 642, 641), (643, 646, 645, 644), (646, 649, 648, 647), (649, 652, 651, 650), (652, 655, 654, 653), (655, 658, 657, 656), (658, 661, 660, 659), (661, 664, 663, 662), (664, 667, 666, 665), (667, 670, 669, 668), (670, 578, 577, 671), (638, 732, 734, 636), (635, 729, 731, 633), (632, 726, 728, 630), (629, 723, 725, 627), (626, 720, 722, 624), (623, 717, 719, 621), (620, 714, 716, 618), (617, 711, 713, 615), (614, 708, 710, 612), (611, 705, 707, 609), (608, 702, 704, 606), (698, 600, 602, 696), (605, 699, 701, 603), (672, 675, 677, 673), (676, 678, 680, 677), (679, 681, 683, 680), (682, 684, 686, 683), (685, 687, 689, 686), (688, 690, 692, 689), (691, 693, 695, 692), (694, 698, 697, 695), (696, 701, 700, 697), (699, 704, 703, 700), (702, 707, 706, 703), (705, 710, 709, 706), (708, 713, 712, 709), (711, 716, 715, 712), (714, 719, 718, 715), (717, 722, 721, 718), (720, 725, 724, 721), (723, 728, 727, 724), (726, 731, 730, 727), (729, 734, 733, 730), (732, 735, 737, 733), (736, 738, 740, 737), (739, 741, 743, 740), (742, 744, 746, 743), (745, 747, 749, 746), (748, 750, 752, 749), (751, 753, 755, 752), (754, 756, 758, 755), (757, 759, 761, 758), (760, 762, 764, 761), (763, 765, 767, 764), (766, 674, 673, 767), (641, 736, 735, 639), (644, 739, 738, 642), (647, 742, 741, 645), (650, 745, 744, 648), (653, 748, 747, 651), (656, 751, 750, 654), (659, 754, 753, 657), (581, 676, 675, 579), (674, 577, 576, 672), (662, 757, 756, 660), (584, 679, 678, 582), (665, 760, 759, 663), (587, 682, 681, 585), (668, 763, 762, 666), (590, 685, 684, 588), (671, 766, 765, 669), (593, 688, 687, 591), (596, 691, 690, 594), (599, 694, 693, 597), (576, 579, 675, 672)])
_uv = me_cylinder.uv_layers.new(name='UVMap')
_uv.uv.foreach_set('vector', [0.002386, 0.407, 0.002386, 0.3772, 0.03214, 0.3772, 0.03214, 0.407, 0.03692, 0.407, 0.03692, 0.3772, 0.06667, 0.3772, 0.06667, 0.407, 0.07144, 0.407, 0.07144, 0.3772, 0.1012, 0.3772, 0.1012, 0.407, 0.106, 0.407, 0.106, 0.3772, 0.1357, 0.3772, 0.1357, 0.407, 0.1405, 0.407, 0.1405, 0.3772, 0.1703, 0.3772, 0.1703, 0.407, 0.175, 0.407, 0.175, 0.3772, 0.2048, 0.3772, 0.2048, 0.407, 0.2096, 0.407, 0.2096, 0.3772, 0.2393, 0.3772, 0.2393, 0.407, 0.2441, 0.407, 0.2441, 0.3772, 0.2738, 0.3772, 0.2738, 0.407, 0.2786, 0.407, 0.2786, 0.3772, 0.3084, 0.3772, 0.3084, 0.407, 0.3131, 0.407, 0.3131, 0.3772, 0.3429, 0.3772, 0.3429, 0.407, 0.3477, 0.407, 0.3477, 0.3772, 0.3774, 0.3772, 0.3774, 0.407, 0.3822, 0.407, 0.3822, 0.3772, 0.412, 0.3772, 0.412, 0.407, 0.002386, 0.4415, 0.002386, 0.4117, 0.03214, 0.4117, 0.03214, 0.4415, 0.03692, 0.4415, 0.03692, 0.4117, 0.06667, 0.4117, 0.06667, 0.4415, 0.07144, 0.4415, 0.07144, 0.4117, 0.1012, 0.4117, 0.1012, 0.4415, 0.106, 0.4415, 0.106, 0.4117, 0.1357, 0.4117, 0.1357, 0.4415, 0.1405, 0.4415, 0.1405, 0.4117, 0.1703, 0.4117, 0.1703, 0.4415, 0.175, 0.4415, 0.175, 0.4117, 0.2048, 0.4117, 0.2048, 0.4415, 0.2096, 0.4415, 0.2096, 0.4117, 0.2393, 0.4117, 0.2393, 0.4415, 0.2441, 0.4415, 0.2441, 0.4117, 0.2738, 0.4117, 0.2738, 0.4415, 0.2786, 0.4415, 0.2786, 0.4117, 0.3084, 0.4117, 0.3084, 0.4415, 0.3131, 0.4415, 0.3131, 0.4117, 0.3429, 0.4117, 0.3429, 0.4415, 0.3477, 0.4415, 0.3477, 0.4117, 0.3774, 0.4117, 0.3774, 0.4415, 0.3822, 0.4415, 0.3822, 0.4117, 0.412, 0.4117, 0.412, 0.4415, 0.4154, 0.03214, 0.4154, 0.002386, 0.4452, 0.002386, 0.4452, 0.03214, 0.4154, 0.06667, 0.4154, 0.03692, 0.4452, 0.03692, 0.4452, 0.06667, 0.4154, 0.1012, 0.4154, 0.07144, 0.4452, 0.07144, 0.4452, 0.1012, 0.4154, 0.1357, 0.4154, 0.106, 0.4452, 0.106, 0.4452, 0.1357, 0.4154, 0.1703, 0.4154, 0.1405, 0.4452, 0.1405, 0.4452, 0.1703, 0.4154, 0.2048, 0.4154, 0.175, 0.4452, 0.175, 0.4452, 0.2048, 0.4154, 0.2393, 0.4154, 0.2096, 0.4452, 0.2096, 0.4452, 0.2393, 0.4154, 0.2738, 0.4154, 0.2441, 0.4452, 0.2441, 0.4452, 0.2738, 0.4154, 0.3084, 0.4154, 0.2786, 0.4452, 0.2786, 0.4452, 0.3084, 0.4154, 0.3429, 0.4154, 0.3131, 0.4452, 0.3131, 0.4452, 0.3429, 0.4167, 0.407, 0.4167, 0.3772, 0.4465, 0.3772, 0.4465, 0.407, 0.4167, 0.4415, 0.4167, 0.4117, 0.4465, 0.4117, 0.4465, 0.4415, 0.002386, 0.476, 0.002386, 0.4463, 0.03214, 0.4463, 0.03214, 0.476, 0.03692, 0.476, 0.03692, 0.4463, 0.06667, 0.4463, 0.06667, 0.476, 0.07144, 0.476, 0.07144, 0.4463, 0.1012, 0.4463, 0.1012, 0.476, 0.106, 0.476, 0.106, 0.4463, 0.1357, 0.4463, 0.1357, 0.476, 0.1405, 0.476, 0.1405, 0.4463, 0.1703, 0.4463, 0.1703, 0.476, 0.175, 0.476, 0.175, 0.4463, 0.2048, 0.4463, 0.2048, 0.476, 0.2096, 0.476, 0.2096, 0.4463, 0.2393, 0.4463, 0.2393, 0.476, 0.2441, 0.476, 0.2441, 0.4463, 0.2738, 0.4463, 0.2738, 0.476, 0.2786, 0.476, 0.2786, 0.4463, 0.3084, 0.4463, 0.3084, 0.476, 0.3131, 0.476, 0.3131, 0.4463, 0.3429, 0.4463, 0.3429, 0.476, 0.3477, 0.476, 0.3477, 0.4463, 0.3774, 0.4463, 0.3774, 0.476, 0.3822, 0.476, 0.3822, 0.4463, 0.412, 0.4463, 0.412, 0.476, 0.4167, 0.476, 0.4167, 0.4463, 0.4465, 0.4463, 0.4465, 0.476, 0.4499, 0.03214, 0.4499, 0.002386, 0.4797, 0.002386, 0.4797, 0.03214, 0.4499, 0.06667, 0.4499, 0.03692, 0.4797, 0.03692, 0.4797, 0.06667, 0.4499, 0.1012, 0.4499, 0.07144, 0.4797, 0.07144, 0.4797, 0.1012, 0.4499, 0.1357, 0.4499, 0.106, 0.4797, 0.106, 0.4797, 0.1357, 0.4499, 0.1703, 0.4499, 0.1405, 0.4797, 0.1405, 0.4797, 0.1703, 0.4499, 0.2048, 0.4499, 0.175, 0.4797, 0.175, 0.4797, 0.2048, 0.4499, 0.2393, 0.4499, 0.2096, 0.4797, 0.2096, 0.4797, 0.2393, 0.4499, 0.2738, 0.4499, 0.2441, 0.4797, 0.2441, 0.4797, 0.2738, 0.4499, 0.3084, 0.4499, 0.2786, 0.4797, 0.2786, 0.4797, 0.3084, 0.4499, 0.3429, 0.4499, 0.3131, 0.4797, 0.3131, 0.4797, 0.3429, 0.4513, 0.407, 0.4513, 0.3772, 0.481, 0.3772, 0.481, 0.407, 0.4513, 0.4415, 0.4513, 0.4117, 0.481, 0.4117, 0.481, 0.4415, 0.4513, 0.476, 0.4513, 0.4463, 0.481, 0.4463, 0.481, 0.476, 0.002386, 0.5106, 0.002386, 0.4808, 0.03214, 0.4808, 0.03214, 0.5106, 0.03692, 0.5106, 0.03692, 0.4808, 0.06667, 0.4808, 0.06667, 0.5106, 0.07144, 0.5106, 0.07144, 0.4808, 0.1012, 0.4808, 0.1012, 0.5106, 0.106, 0.5106, 0.106, 0.4808, 0.1357, 0.4808, 0.1357, 0.5106, 0.1405, 0.5106, 0.1405, 0.4808, 0.1703, 0.4808, 0.1703, 0.5106, 0.175, 0.5106, 0.175, 0.4808, 0.2048, 0.4808, 0.2048, 0.5106, 0.2096, 0.5106, 0.2096, 0.4808, 0.2393, 0.4808, 0.2393, 0.5106, 0.2441, 0.5106, 0.2441, 0.4808, 0.2738, 0.4808, 0.2738, 0.5106, 0.2786, 0.5106, 0.2786, 0.4808, 0.3084, 0.4808, 0.3084, 0.5106, 0.3131, 0.5106, 0.3131, 0.4808, 0.3429, 0.4808, 0.3429, 0.5106, 0.3477, 0.5106, 0.3477, 0.4808, 0.3774, 0.4808, 0.3774, 0.5106, 0.3822, 0.5106, 0.3822, 0.4808, 0.412, 0.4808, 0.412, 0.5106, 0.4167, 0.5106, 0.4167, 0.4808, 0.4465, 0.4808, 0.4465, 0.5106, 0.4513, 0.5106, 0.4513, 0.4808, 0.481, 0.4808, 0.481, 0.5106, 0.4845, 0.03214, 0.4845, 0.002386, 0.5142, 0.002386, 0.5142, 0.03214, 0.4845, 0.06667, 0.4845, 0.03692, 0.5142, 0.03692, 0.5142, 0.06667, 0.4845, 0.1012, 0.4845, 0.07144, 0.5142, 0.07144, 0.5142, 0.1012, 0.4845, 0.1357, 0.4845, 0.106, 0.5142, 0.106, 0.5142, 0.1357, 0.4845, 0.1703, 0.4845, 0.1405, 0.5142, 0.1405, 0.5142, 0.1703, 0.4845, 0.2048, 0.4845, 0.175, 0.5142, 0.175, 0.5142, 0.2048, 0.4845, 0.2393, 0.4845, 0.2096, 0.5142, 0.2096, 0.5142, 0.2393, 0.4845, 0.2738, 0.4845, 0.2441, 0.5142, 0.2441, 0.5142, 0.2738, 0.4845, 0.3084, 0.4845, 0.2786, 0.5142, 0.2786, 0.5142, 0.3084, 0.4845, 0.3429, 0.4845, 0.3131, 0.5142, 0.3131, 0.5142, 0.3429, 0.4858, 0.407, 0.4858, 0.3772, 0.5155, 0.3772, 0.5155, 0.407, 0.4858, 0.4415, 0.4858, 0.4117, 0.5155, 0.4117, 0.5155, 0.4415, 0.4858, 0.476, 0.4858, 0.4463, 0.5155, 0.4463, 0.5155, 0.476, 0.4858, 0.5106, 0.4858, 0.4808, 0.5155, 0.4808, 0.5155, 0.5106, 0.002386, 0.5451, 0.002386, 0.5153, 0.03214, 0.5153, 0.03214, 0.5451, 0.03692, 0.5451, 0.03692, 0.5153, 0.06667, 0.5153, 0.06667, 0.5451, 0.07144, 0.5451, 0.07144, 0.5153, 0.1012, 0.5153, 0.1012, 0.5451, 0.106, 0.5451, 0.106, 0.5153, 0.1357, 0.5153, 0.1357, 0.5451, 0.1405, 0.5451, 0.1405, 0.5153, 0.1703, 0.5153, 0.1703, 0.5451, 0.175, 0.5451, 0.175, 0.5153, 0.2048, 0.5153, 0.2048, 0.5451, 0.2096, 0.5451, 0.2096, 0.5153, 0.2393, 0.5153, 0.2393, 0.5451, 0.2441, 0.5451, 0.2441, 0.5153, 0.2738, 0.5153, 0.2738, 0.5451, 0.2786, 0.5451, 0.2786, 0.5153, 0.3084, 0.5153, 0.3084, 0.5451, 0.3131, 0.5451, 0.3131, 0.5153, 0.3429, 0.5153, 0.3429, 0.5451, 0.3477, 0.5451, 0.3477, 0.5153, 0.3774, 0.5153, 0.3774, 0.5451, 0.3822, 0.5451, 0.3822, 0.5153, 0.412, 0.5153, 0.412, 0.5451, 0.4167, 0.5451, 0.4167, 0.5153, 0.4465, 0.5153, 0.4465, 0.5451, 0.4513, 0.5451, 0.4513, 0.5153, 0.481, 0.5153, 0.481, 0.5451, 0.4858, 0.5451, 0.4858, 0.5153, 0.5155, 0.5153, 0.5155, 0.5451, 0.519, 0.03214, 0.519, 0.002386, 0.5487, 0.002386, 0.5487, 0.03214, 0.519, 0.06667, 0.519, 0.03692, 0.5487, 0.03692, 0.5487, 0.06667, 0.519, 0.1012, 0.519, 0.07144, 0.5487, 0.07144, 0.5487, 0.1012, 0.519, 0.1357, 0.519, 0.106, 0.5487, 0.106, 0.5487, 0.1357, 0.519, 0.1703, 0.519, 0.1405, 0.5487, 0.1405, 0.5487, 0.1703, 0.519, 0.2048, 0.519, 0.175, 0.5487, 0.175, 0.5487, 0.2048, 0.519, 0.2393, 0.519, 0.2096, 0.5487, 0.2096, 0.5487, 0.2393, 0.519, 0.2738, 0.519, 0.2441, 0.5487, 0.2441, 0.5487, 0.2738, 0.519, 0.3084, 0.519, 0.2786, 0.5487, 0.2786, 0.5487, 0.3084, 0.519, 0.3429, 0.519, 0.3131, 0.5487, 0.3131, 0.5487, 0.3429, 0.5203, 0.407, 0.5203, 0.3772, 0.5501, 0.3772, 0.5501, 0.407, 0.5203, 0.4415, 0.5203, 0.4117, 0.5501, 0.4117, 0.5501, 0.4415, 0.5203, 0.476, 0.5203, 0.4463, 0.5501, 0.4463, 0.5501, 0.476, 0.5203, 0.5106, 0.5203, 0.4808, 0.5501, 0.4808, 0.5501, 0.5106, 0.5203, 0.5451, 0.5203, 0.5153, 0.5501, 0.5153, 0.5501, 0.5451, 0.002386, 0.5796, 0.002386, 0.5499, 0.03214, 0.5499, 0.03214, 0.5796, 0.03692, 0.5796, 0.03692, 0.5499, 0.06667, 0.5499, 0.06667, 0.5796, 0.07144, 0.5796, 0.07144, 0.5499, 0.1012, 0.5499, 0.1012, 0.5796, 0.106, 0.5796, 0.106, 0.5499, 0.1357, 0.5499, 0.1357, 0.5796, 0.1405, 0.5796, 0.1405, 0.5499, 0.1703, 0.5499, 0.1703, 0.5796, 0.175, 0.5796, 0.175, 0.5499, 0.2048, 0.5499, 0.2048, 0.5796, 0.2096, 0.5796, 0.2096, 0.5499, 0.2393, 0.5499, 0.2393, 0.5796, 0.9841, 0.3082, 0.987, 0.3077, 0.9897, 0.3065, 0.9921, 0.3049, 0.9942, 0.3029, 0.9958, 0.3004, 0.9969, 0.2977, 0.9975, 0.2949, 0.9975, 0.292, 0.9969, 0.2891, 0.9958, 0.2864, 0.9942, 0.284, 0.9921, 0.2819, 0.9897, 0.2803, 0.987, 0.2792, 0.9841, 0.2786, 0.9812, 0.2786, 0.9783, 0.2792, 0.9757, 0.2803, 0.9732, 0.2819, 0.9712, 0.284, 0.9695, 0.2864, 0.9684, 0.2891, 0.9679, 0.292, 0.9679, 0.2949, 0.9684, 0.2977, 0.9695, 0.3004, 0.9712, 0.3029, 0.9732, 0.3049, 0.9757, 0.3065, 0.9783, 0.3077, 0.9812, 0.3082, 0.2441, 0.5796, 0.2441, 0.5499, 0.2738, 0.5499, 0.2738, 0.5796, 0.2786, 0.5796, 0.2786, 0.5499, 0.3084, 0.5499, 0.3084, 0.5796, 0.3131, 0.5796, 0.3131, 0.5499, 0.3429, 0.5499, 0.3429, 0.5796, 0.3477, 0.5796, 0.3477, 0.5499, 0.3774, 0.5499, 0.3774, 0.5796, 0.3822, 0.5796, 0.3822, 0.5499, 0.412, 0.5499, 0.412, 0.5796, 0.4167, 0.5796, 0.4167, 0.5499, 0.4465, 0.5499, 0.4465, 0.5796, 0.4513, 0.5796, 0.4513, 0.5499, 0.481, 0.5499, 0.481, 0.5796, 0.4858, 0.5796, 0.4858, 0.5499, 0.5155, 0.5499, 0.5155, 0.5796, 0.5203, 0.5796, 0.5203, 0.5499, 0.5501, 0.5499, 0.5501, 0.5796, 0.5535, 0.03214, 0.5535, 0.002386, 0.5833, 0.002386, 0.5833, 0.03214, 0.5535, 0.06667, 0.5535, 0.03692, 0.5833, 0.03692, 0.5833, 0.06667, 0.5535, 0.1012, 0.5535, 0.07144, 0.5833, 0.07144, 0.5833, 0.1012, 0.5535, 0.1357, 0.5535, 0.106, 0.5833, 0.106, 0.5833, 0.1357, 0.5535, 0.1703, 0.5535, 0.1405, 0.5833, 0.1405, 0.5833, 0.1703, 0.5535, 0.2048, 0.5535, 0.175, 0.5833, 0.175, 0.5833, 0.2048, 0.5535, 0.2393, 0.5535, 0.2096, 0.5833, 0.2096, 0.5833, 0.2393, 0.5535, 0.2738, 0.5535, 0.2441, 0.5833, 0.2441, 0.5833, 0.2738, 0.5535, 0.3084, 0.5535, 0.2786, 0.5833, 0.2786, 0.5833, 0.3084, 0.5535, 0.3429, 0.5535, 0.3131, 0.5833, 0.3131, 0.5833, 0.3429, 0.5548, 0.407, 0.5548, 0.3772, 0.5846, 0.3772, 0.5846, 0.407, 0.5548, 0.4415, 0.5548, 0.4117, 0.5846, 0.4117, 0.5846, 0.4415, 0.5548, 0.476, 0.5548, 0.4463, 0.5846, 0.4463, 0.5846, 0.476, 0.5548, 0.5106, 0.5548, 0.4808, 0.5846, 0.4808, 0.5846, 0.5106, 0.5548, 0.5451, 0.5548, 0.5153, 0.5846, 0.5153, 0.5846, 0.5451, 0.5548, 0.5796, 0.5548, 0.5499, 0.5846, 0.5499, 0.5846, 0.5796, 0.002386, 0.6141, 0.002386, 0.5844, 0.03214, 0.5844, 0.03214, 0.6141, 0.03692, 0.6141, 0.03692, 0.5844, 0.06667, 0.5844, 0.06667, 0.6141, 0.07144, 0.6141, 0.07144, 0.5844, 0.1012, 0.5844, 0.1012, 0.6141, 0.106, 0.6141, 0.106, 0.5844, 0.1357, 0.5844, 0.1357, 0.6141, 0.1405, 0.6141, 0.1405, 0.5844, 0.1703, 0.5844, 0.1703, 0.6141, 0.175, 0.6141, 0.175, 0.5844, 0.2048, 0.5844, 0.2048, 0.6141, 0.2096, 0.6141, 0.2096, 0.5844, 0.2393, 0.5844, 0.2393, 0.6141, 0.2441, 0.6141, 0.2441, 0.5844, 0.2738, 0.5844, 0.2738, 0.6141, 0.2786, 0.6141, 0.2786, 0.5844, 0.3084, 0.5844, 0.3084, 0.6141, 0.3131, 0.6141, 0.3131, 0.5844, 0.3429, 0.5844, 0.3429, 0.6141, 0.3477, 0.6141, 0.3477, 0.5844, 0.3774, 0.5844, 0.3774, 0.6141, 0.3822, 0.6141, 0.3822, 0.5844, 0.412, 0.5844, 0.412, 0.6141, 0.4167, 0.6141, 0.4167, 0.5844, 0.4465, 0.5844, 0.4465, 0.6141, 0.4513, 0.6141, 0.4513, 0.5844, 0.481, 0.5844, 0.481, 0.6141, 0.4858, 0.6141, 0.4858, 0.5844, 0.5155, 0.5844, 0.5155, 0.6141, 0.5203, 0.6141, 0.5203, 0.5844, 0.5501, 0.5844, 0.5501, 0.6141, 0.5548, 0.6141, 0.5548, 0.5844, 0.5846, 0.5844, 0.5846, 0.6141, 0.588, 0.03214, 0.588, 0.002386, 0.6178, 0.002386, 0.6178, 0.03214, 0.588, 0.06667, 0.588, 0.03692, 0.6178, 0.03692, 0.6178, 0.06667, 0.588, 0.1012, 0.588, 0.07144, 0.6178, 0.07144, 0.6178, 0.1012, 0.588, 0.1357, 0.588, 0.106, 0.6178, 0.106, 0.6178, 0.1357, 0.588, 0.1703, 0.588, 0.1405, 0.6178, 0.1405, 0.6178, 0.1703, 0.588, 0.2048, 0.588, 0.175, 0.6178, 0.175, 0.6178, 0.2048, 0.588, 0.2393, 0.588, 0.2096, 0.6178, 0.2096, 0.6178, 0.2393, 0.588, 0.2738, 0.588, 0.2441, 0.6178, 0.2441, 0.6178, 0.2738, 0.588, 0.3084, 0.588, 0.2786, 0.6178, 0.2786, 0.6178, 0.3084, 0.588, 0.3429, 0.588, 0.3131, 0.6178, 0.3131, 0.6178, 0.3429, 0.5894, 0.407, 0.5894, 0.3772, 0.6191, 0.3772, 0.6191, 0.407, 0.5894, 0.4415, 0.5894, 0.4117, 0.6191, 0.4117, 0.6191, 0.4415, 0.5894, 0.476, 0.5894, 0.4463, 0.6191, 0.4463, 0.6191, 0.476, 0.5894, 0.5106, 0.5894, 0.4808, 0.6191, 0.4808, 0.6191, 0.5106, 0.5894, 0.5451, 0.5894, 0.5153, 0.6191, 0.5153, 0.6191, 0.5451, 0.5894, 0.5796, 0.5894, 0.5499, 0.6191, 0.5499, 0.6191, 0.5796, 0.5894, 0.6141, 0.5894, 0.5844, 0.6191, 0.5844, 0.6191, 0.6141, 0.002386, 0.6487, 0.002386, 0.6189, 0.03214, 0.6189, 0.03214, 0.6487, 0.03692, 0.6487, 0.03692, 0.6189, 0.06667, 0.6189, 0.06667, 0.6487, 0.07144, 0.6487, 0.07144, 0.6189, 0.1012, 0.6189, 0.1012, 0.6487, 0.106, 0.6487, 0.106, 0.6189, 0.1357, 0.6189, 0.1357, 0.6487, 0.1405, 0.6487, 0.1405, 0.6189, 0.1703, 0.6189, 0.1703, 0.6487, 0.175, 0.6487, 0.175, 0.6189, 0.2048, 0.6189, 0.2048, 0.6487, 0.2096, 0.6487, 0.2096, 0.6189, 0.2393, 0.6189, 0.2393, 0.6487, 0.2441, 0.6487, 0.2441, 0.6189, 0.2738, 0.6189, 0.2738, 0.6487, 0.2786, 0.6487, 0.2786, 0.6189, 0.3084, 0.6189, 0.3084, 0.6487, 0.3131, 0.6487, 0.3131, 0.6189, 0.3429, 0.6189, 0.3429, 0.6487, 0.3477, 0.6487, 0.3477, 0.6189, 0.3774, 0.6189, 0.3774, 0.6487, 0.3822, 0.6487, 0.3822, 0.6189, 0.412, 0.6189, 0.412, 0.6487, 0.4167, 0.6487, 0.4167, 0.6189, 0.4465, 0.6189, 0.4465, 0.6487, 0.4513, 0.6487, 0.4513, 0.6189, 0.481, 0.6189, 0.481, 0.6487, 0.4858, 0.6487, 0.4858, 0.6189, 0.5155, 0.6189, 0.5155, 0.6487, 0.5203, 0.6487, 0.5203, 0.6189, 0.5501, 0.6189, 0.5501, 0.6487, 0.5548, 0.6487, 0.5548, 0.6189, 0.5846, 0.6189, 0.5846, 0.6487, 0.5894, 0.6487, 0.5894, 0.6189, 0.6191, 0.6189, 0.6191, 0.6487, 0.6226, 0.03214, 0.6226, 0.002386, 0.6523, 0.002386, 0.6523, 0.03214, 0.6226, 0.06667, 0.6226, 0.03692, 0.6523, 0.03692, 0.6523, 0.06667, 0.6226, 0.1012, 0.6226, 0.07144, 0.6523, 0.07144, 0.6523, 0.1012, 0.6226, 0.1357, 0.6226, 0.106, 0.6523, 0.106, 0.6523, 0.1357, 0.6226, 0.1703, 0.6226, 0.1405, 0.6523, 0.1405, 0.6523, 0.1703, 0.6226, 0.2048, 0.6226, 0.175, 0.6523, 0.175, 0.6523, 0.2048, 0.6226, 0.2393, 0.6226, 0.2096, 0.6523, 0.2096, 0.6523, 0.2393, 0.6226, 0.2738, 0.6226, 0.2441, 0.6523, 0.2441, 0.6523, 0.2738, 0.6226, 0.3084, 0.6226, 0.2786, 0.6523, 0.2786, 0.6523, 0.3084, 0.6226, 0.3429, 0.6226, 0.3131, 0.6523, 0.3131, 0.6523, 0.3429, 0.6239, 0.407, 0.6239, 0.3772, 0.6537, 0.3772, 0.6537, 0.407, 0.6239, 0.4415, 0.6239, 0.4117, 0.6537, 0.4117, 0.6537, 0.4415, 0.6239, 0.476, 0.6239, 0.4463, 0.6537, 0.4463, 0.6537, 0.476, 0.6239, 0.5106, 0.6239, 0.4808, 0.6537, 0.4808, 0.6537, 0.5106, 0.6239, 0.5451, 0.6239, 0.5153, 0.6537, 0.5153, 0.6537, 0.5451, 0.6239, 0.5796, 0.6239, 0.5499, 0.6537, 0.5499, 0.6537, 0.5796, 0.6239, 0.6141, 0.6239, 0.5844, 0.6537, 0.5844, 0.6537, 0.6141, 0.6239, 0.6487, 0.6239, 0.6189, 0.6537, 0.6189, 0.6537, 0.6487, 0.002386, 0.6832, 0.002386, 0.6534, 0.03214, 0.6534, 0.03214, 0.6832, 0.03692, 0.6832, 0.03692, 0.6534, 0.06667, 0.6534, 0.06667, 0.6832, 0.07144, 0.6832, 0.07144, 0.6534, 0.1012, 0.6534, 0.1012, 0.6832, 0.106, 0.6832, 0.106, 0.6534, 0.1357, 0.6534, 0.1357, 0.6832, 0.1405, 0.6832, 0.1405, 0.6534, 0.1703, 0.6534, 0.1703, 0.6832, 0.175, 0.6832, 0.175, 0.6534, 0.2048, 0.6534, 0.2048, 0.6832, 0.2096, 0.6832, 0.2096, 0.6534, 0.2393, 0.6534, 0.2393, 0.6832, 0.2441, 0.6832, 0.2441, 0.6534, 0.2738, 0.6534, 0.2738, 0.6832, 0.2786, 0.6832, 0.2786, 0.6534, 0.3084, 0.6534, 0.3084, 0.6832, 0.3131, 0.6832, 0.3131, 0.6534, 0.3429, 0.6534, 0.3429, 0.6832, 0.3477, 0.6832, 0.3477, 0.6534, 0.3774, 0.6534, 0.3774, 0.6832, 0.3822, 0.6832, 0.3822, 0.6534, 0.412, 0.6534, 0.412, 0.6832, 0.4167, 0.6832, 0.4167, 0.6534, 0.4465, 0.6534, 0.4465, 0.6832, 0.4513, 0.6832, 0.4513, 0.6534, 0.481, 0.6534, 0.481, 0.6832, 0.4858, 0.6832, 0.4858, 0.6534, 0.5155, 0.6534, 0.5155, 0.6832, 0.5203, 0.6832, 0.5203, 0.6534, 0.5501, 0.6534, 0.5501, 0.6832, 0.5548, 0.6832, 0.5548, 0.6534, 0.5846, 0.6534, 0.5846, 0.6832, 0.5894, 0.6832, 0.5894, 0.6534, 0.6191, 0.6534, 0.6191, 0.6832, 0.6239, 0.6832, 0.6239, 0.6534, 0.6537, 0.6534, 0.6537, 0.6832, 0.6571, 0.03214, 0.6571, 0.002386, 0.6869, 0.002386, 0.6869, 0.03214, 0.6571, 0.06667, 0.6571, 0.03692, 0.6869, 0.03692, 0.6869, 0.06667, 0.6571, 0.1012, 0.6571, 0.07144, 0.6869, 0.07144, 0.6869, 0.1012, 0.6571, 0.1357, 0.6571, 0.106, 0.6869, 0.106, 0.6869, 0.1357, 0.6571, 0.1703, 0.6571, 0.1405, 0.6869, 0.1405, 0.6869, 0.1703, 0.6571, 0.2048, 0.6571, 0.175, 0.6869, 0.175, 0.6869, 0.2048, 0.6571, 0.2393, 0.6571, 0.2096, 0.6869, 0.2096, 0.6869, 0.2393, 0.6571, 0.2738, 0.6571, 0.2441, 0.6869, 0.2441, 0.6869, 0.2738, 0.6571, 0.3084, 0.6571, 0.2786, 0.6869, 0.2786, 0.6869, 0.3084, 0.6571, 0.3429, 0.6571, 0.3131, 0.6869, 0.3131, 0.6869, 0.3429, 0.6584, 0.407, 0.6584, 0.3772, 0.6882, 0.3772, 0.6882, 0.407, 0.6584, 0.4415, 0.6584, 0.4117, 0.6882, 0.4117, 0.6882, 0.4415, 0.6584, 0.476, 0.6584, 0.4463, 0.6882, 0.4463, 0.6882, 0.476, 0.6584, 0.5106, 0.6584, 0.4808, 0.6882, 0.4808, 0.6882, 0.5106, 0.6584, 0.5451, 0.6584, 0.5153, 0.6882, 0.5153, 0.6882, 0.5451, 0.6584, 0.5796, 0.6584, 0.5499, 0.6882, 0.5499, 0.6882, 0.5796, 0.6584, 0.6141, 0.6584, 0.5844, 0.6882, 0.5844, 0.6882, 0.6141, 0.6584, 0.6487, 0.6584, 0.6189, 0.6882, 0.6189, 0.6882, 0.6487, 0.6584, 0.6832, 0.6584, 0.6534, 0.6882, 0.6534, 0.6882, 0.6832, 0.002386, 0.7177, 0.002386, 0.688, 0.03214, 0.688, 0.03214, 0.7177, 0.03692, 0.7177, 0.03692, 0.688, 0.06667, 0.688, 0.06667, 0.7177, 0.07144, 0.7177, 0.07144, 0.688, 0.1012, 0.688, 0.1012, 0.7177, 0.106, 0.7177, 0.106, 0.688, 0.1357, 0.688, 0.1357, 0.7177, 0.1405, 0.7177, 0.1405, 0.688, 0.1703, 0.688, 0.1703, 0.7177, 0.175, 0.7177, 0.175, 0.688, 0.2048, 0.688, 0.2048, 0.7177, 0.2096, 0.7177, 0.2096, 0.688, 0.2393, 0.688, 0.2393, 0.7177, 0.2441, 0.7177, 0.2441, 0.688, 0.2738, 0.688, 0.2738, 0.7177, 0.2786, 0.7177, 0.2786, 0.688, 0.3084, 0.688, 0.3084, 0.7177, 0.3131, 0.7177, 0.3131, 0.688, 0.3429, 0.688, 0.3429, 0.7177, 0.3477, 0.7177, 0.3477, 0.688, 0.3774, 0.688, 0.3774, 0.7177, 0.3822, 0.7177, 0.3822, 0.688, 0.412, 0.688, 0.412, 0.7177, 0.4167, 0.7177, 0.4167, 0.688, 0.4465, 0.688, 0.4465, 0.7177, 0.4513, 0.7177, 0.4513, 0.688, 0.481, 0.688, 0.481, 0.7177, 0.4858, 0.7177, 0.4858, 0.688, 0.5155, 0.688, 0.5155, 0.7177, 0.5203, 0.7177, 0.5203, 0.688, 0.5501, 0.688, 0.5501, 0.7177, 0.5548, 0.7177, 0.5548, 0.688, 0.5846, 0.688, 0.5846, 0.7177, 0.5894, 0.7177, 0.5894, 0.688, 0.6191, 0.688, 0.6191, 0.7177, 0.6239, 0.7177, 0.6239, 0.688, 0.6537, 0.688, 0.6537, 0.7177, 0.6584, 0.7177, 0.6584, 0.688, 0.6882, 0.688, 0.6882, 0.7177, 0.6916, 0.03214, 0.6916, 0.002386, 0.7214, 0.002386, 0.7214, 0.03214, 0.6916, 0.06667, 0.6916, 0.03692, 0.7214, 0.03692, 0.7214, 0.06667, 0.6916, 0.1012, 0.6916, 0.07144, 0.7214, 0.07144, 0.7214, 0.1012, 0.6916, 0.1357, 0.6916, 0.106, 0.7214, 0.106, 0.7214, 0.1357, 0.6916, 0.1703, 0.6916, 0.1405, 0.7214, 0.1405, 0.7214, 0.1703, 0.6916, 0.2048, 0.6916, 0.175, 0.7214, 0.175, 0.7214, 0.2048, 0.6916, 0.2393, 0.6916, 0.2096, 0.7214, 0.2096, 0.7214, 0.2393, 0.6916, 0.2738, 0.6916, 0.2441, 0.7214, 0.2441, 0.7214, 0.2738, 0.9841, 0.3428, 0.987, 0.3422, 0.9897, 0.3411, 0.9921, 0.3395, 0.9942, 0.3374, 0.9958, 0.335, 0.9969, 0.3323, 0.9975, 0.3294, 0.9975, 0.3265, 0.9969, 0.3236, 0.9958, 0.3209, 0.9942, 0.3185, 0.9921, 0.3164, 0.9897, 0.3148, 0.987, 0.3137, 0.9841, 0.3131, 0.9812, 0.3131, 0.9783, 0.3137, 0.9757, 0.3148, 0.9732, 0.3164, 0.9712, 0.3185, 0.9695, 0.3209, 0.9684, 0.3236, 0.9679, 0.3265, 0.9679, 0.3294, 0.9684, 0.3323, 0.9695, 0.335, 0.9712, 0.3374, 0.9732, 0.3395, 0.9757, 0.3411, 0.9783, 0.3422, 0.9812, 0.3428, 0.6916, 0.3084, 0.6916, 0.2786, 0.7214, 0.2786, 0.7214, 0.3084, 0.6916, 0.3429, 0.6916, 0.3131, 0.7214, 0.3131, 0.7214, 0.3429, 0.693, 0.407, 0.693, 0.3772, 0.7227, 0.3772, 0.7227, 0.407, 0.693, 0.4415, 0.693, 0.4117, 0.7227, 0.4117, 0.7227, 0.4415, 0.693, 0.476, 0.693, 0.4463, 0.7227, 0.4463, 0.7227, 0.476, 0.693, 0.5106, 0.693, 0.4808, 0.7227, 0.4808, 0.7227, 0.5106, 0.693, 0.5451, 0.693, 0.5153, 0.7227, 0.5153, 0.7227, 0.5451, 0.693, 0.5796, 0.693, 0.5499, 0.7227, 0.5499, 0.7227, 0.5796, 0.693, 0.6141, 0.693, 0.5844, 0.7227, 0.5844, 0.7227, 0.6141, 0.693, 0.6487, 0.693, 0.6189, 0.7227, 0.6189, 0.7227, 0.6487, 0.693, 0.6832, 0.693, 0.6534, 0.7227, 0.6534, 0.7227, 0.6832, 0.693, 0.7177, 0.693, 0.688, 0.7227, 0.688, 0.7227, 0.7177, 0.002386, 0.7523, 0.002386, 0.7225, 0.03214, 0.7225, 0.03214, 0.7523, 0.03692, 0.7523, 0.03692, 0.7225, 0.06667, 0.7225, 0.06667, 0.7523, 0.07144, 0.7523, 0.07144, 0.7225, 0.1012, 0.7225, 0.1012, 0.7523, 0.106, 0.7523, 0.106, 0.7225, 0.1357, 0.7225, 0.1357, 0.7523, 0.1405, 0.7523, 0.1405, 0.7225, 0.1703, 0.7225, 0.1703, 0.7523, 0.175, 0.7523, 0.175, 0.7225, 0.2048, 0.7225, 0.2048, 0.7523, 0.2096, 0.7523, 0.2096, 0.7225, 0.2393, 0.7225, 0.2393, 0.7523, 0.2441, 0.7523, 0.2441, 0.7225, 0.2738, 0.7225, 0.2738, 0.7523, 0.2786, 0.7523, 0.2786, 0.7225, 0.3084, 0.7225, 0.3084, 0.7523, 0.3131, 0.7523, 0.3131, 0.7225, 0.3429, 0.7225, 0.3429, 0.7523, 0.3477, 0.7523, 0.3477, 0.7225, 0.3774, 0.7225, 0.3774, 0.7523, 0.3822, 0.7523, 0.3822, 0.7225, 0.412, 0.7225, 0.412, 0.7523, 0.4167, 0.7523, 0.4167, 0.7225, 0.4465, 0.7225, 0.4465, 0.7523, 0.4513, 0.7523, 0.4513, 0.7225, 0.481, 0.7225, 0.481, 0.7523, 0.4858, 0.7523, 0.4858, 0.7225, 0.5155, 0.7225, 0.5155, 0.7523, 0.5203, 0.7523, 0.5203, 0.7225, 0.5501, 0.7225, 0.5501, 0.7523, 0.5548, 0.7523, 0.5548, 0.7225, 0.5846, 0.7225, 0.5846, 0.7523, 0.5894, 0.7523, 0.5894, 0.7225, 0.6191, 0.7225, 0.6191, 0.7523, 0.6239, 0.7523, 0.6239, 0.7225, 0.6537, 0.7225, 0.6537, 0.7523, 0.6584, 0.7523, 0.6584, 0.7225, 0.6882, 0.7225, 0.6882, 0.7523, 0.693, 0.7523, 0.693, 0.7225, 0.7227, 0.7225, 0.7227, 0.7523, 0.7262, 0.03214, 0.7262, 0.002386, 0.7559, 0.002386, 0.7559, 0.03214, 0.7262, 0.06667, 0.7262, 0.03692, 0.7559, 0.03692, 0.7559, 0.06667, 0.7262, 0.1012, 0.7262, 0.07144, 0.7559, 0.07144, 0.7559, 0.1012, 0.7262, 0.1357, 0.7262, 0.106, 0.7559, 0.106, 0.7559, 0.1357, 0.7262, 0.1703, 0.7262, 0.1405, 0.7559, 0.1405, 0.7559, 0.1703, 0.7262, 0.2048, 0.7262, 0.175, 0.7559, 0.175, 0.7559, 0.2048, 0.7262, 0.2393, 0.7262, 0.2096, 0.7559, 0.2096, 0.7559, 0.2393, 0.7262, 0.2738, 0.7262, 0.2441, 0.7559, 0.2441, 0.7559, 0.2738, 0.7262, 0.3084, 0.7262, 0.2786, 0.7559, 0.2786, 0.7559, 0.3084, 0.7262, 0.3429, 0.7262, 0.3131, 0.7559, 0.3131, 0.7559, 0.3429, 0.7275, 0.407, 0.7275, 0.3772, 0.7572, 0.3772, 0.7572, 0.407, 0.7275, 0.4415, 0.7275, 0.4117, 0.7572, 0.4117, 0.7572, 0.4415, 0.7275, 0.476, 0.7275, 0.4463, 0.7572, 0.4463, 0.7572, 0.476, 0.7275, 0.5106, 0.7275, 0.4808, 0.7572, 0.4808, 0.7572, 0.5106, 0.7275, 0.5451, 0.7275, 0.5153, 0.7572, 0.5153, 0.7572, 0.5451, 0.7275, 0.5796, 0.7275, 0.5499, 0.7572, 0.5499, 0.7572, 0.5796, 0.7275, 0.6141, 0.7275, 0.5844, 0.7572, 0.5844, 0.7572, 0.6141, 0.7275, 0.6487, 0.7275, 0.6189, 0.7572, 0.6189, 0.7572, 0.6487, 0.7275, 0.6832, 0.7275, 0.6534, 0.7572, 0.6534, 0.7572, 0.6832, 0.7275, 0.7177, 0.7275, 0.688, 0.7572, 0.688, 0.7572, 0.7177, 0.7275, 0.7523, 0.7275, 0.7225, 0.7572, 0.7225, 0.7572, 0.7523, 0.002386, 0.7868, 0.002386, 0.757, 0.03214, 0.757, 0.03214, 0.7868, 0.03692, 0.7868, 0.03692, 0.757, 0.06667, 0.757, 0.06667, 0.7868, 0.07144, 0.7868, 0.07144, 0.757, 0.1012, 0.757, 0.1012, 0.7868, 0.106, 0.7868, 0.106, 0.757, 0.1357, 0.757, 0.1357, 0.7868, 0.1405, 0.7868, 0.1405, 0.757, 0.1703, 0.757, 0.1703, 0.7868, 0.175, 0.7868, 0.175, 0.757, 0.2048, 0.757, 0.2048, 0.7868, 0.2096, 0.7868, 0.2096, 0.757, 0.2393, 0.757, 0.2393, 0.7868, 0.2441, 0.7868, 0.2441, 0.757, 0.2738, 0.757, 0.2738, 0.7868, 0.2786, 0.7868, 0.2786, 0.757, 0.3084, 0.757, 0.3084, 0.7868, 0.3131, 0.7868, 0.3131, 0.757, 0.3429, 0.757, 0.3429, 0.7868, 0.3477, 0.7868, 0.3477, 0.757, 0.3774, 0.757, 0.3774, 0.7868, 0.3822, 0.7868, 0.3822, 0.757, 0.412, 0.757, 0.412, 0.7868, 0.4167, 0.7868, 0.4167, 0.757, 0.4465, 0.757, 0.4465, 0.7868, 0.4513, 0.7868, 0.4513, 0.757, 0.481, 0.757, 0.481, 0.7868, 0.4858, 0.7868, 0.4858, 0.757, 0.5155, 0.757, 0.5155, 0.7868, 0.5203, 0.7868, 0.5203, 0.757, 0.5501, 0.757, 0.5501, 0.7868, 0.5548, 0.7868, 0.5548, 0.757, 0.5846, 0.757, 0.5846, 0.7868, 0.5894, 0.7868, 0.5894, 0.757, 0.6191, 0.757, 0.6191, 0.7868, 0.6239, 0.7868, 0.6239, 0.757, 0.6537, 0.757, 0.6537, 0.7868, 0.6584, 0.7868, 0.6584, 0.757, 0.6882, 0.757, 0.6882, 0.7868, 0.693, 0.7868, 0.693, 0.757, 0.7227, 0.757, 0.7227, 0.7868, 0.7275, 0.7868, 0.7275, 0.757, 0.7572, 0.757, 0.7572, 0.7868, 0.7607, 0.03214, 0.7607, 0.002386, 0.7904, 0.002386, 0.7904, 0.03214, 0.7607, 0.06667, 0.7607, 0.03692, 0.7904, 0.03692, 0.7904, 0.06667, 0.7607, 0.1012, 0.7607, 0.07144, 0.7904, 0.07144, 0.7904, 0.1012, 0.7607, 0.1357, 0.7607, 0.106, 0.7904, 0.106, 0.7904, 0.1357, 0.7607, 0.1703, 0.7607, 0.1405, 0.7904, 0.1405, 0.7904, 0.1703, 0.7607, 0.2048, 0.7607, 0.175, 0.7904, 0.175, 0.7904, 0.2048, 0.7607, 0.2393, 0.7607, 0.2096, 0.7904, 0.2096, 0.7904, 0.2393, 0.7607, 0.2738, 0.7607, 0.2441, 0.7904, 0.2441, 0.7904, 0.2738, 0.7607, 0.3084, 0.7607, 0.2786, 0.7904, 0.2786, 0.7904, 0.3084, 0.7607, 0.3429, 0.7607, 0.3131, 0.7904, 0.3131, 0.7904, 0.3429, 0.762, 0.407, 0.762, 0.3772, 0.7918, 0.3772, 0.7918, 0.407, 0.762, 0.4415, 0.762, 0.4117, 0.7918, 0.4117, 0.7918, 0.4415, 0.762, 0.476, 0.762, 0.4463, 0.7918, 0.4463, 0.7918, 0.476, 0.762, 0.5106, 0.762, 0.4808, 0.7918, 0.4808, 0.7918, 0.5106, 0.762, 0.5451, 0.762, 0.5153, 0.7918, 0.5153, 0.7918, 0.5451, 0.762, 0.5796, 0.762, 0.5499, 0.7918, 0.5499, 0.7918, 0.5796, 0.762, 0.6141, 0.762, 0.5844, 0.7918, 0.5844, 0.7918, 0.6141, 0.762, 0.6487, 0.762, 0.6189, 0.7918, 0.6189, 0.7918, 0.6487, 0.762, 0.6832, 0.762, 0.6534, 0.7918, 0.6534, 0.7918, 0.6832, 0.762, 0.7177, 0.762, 0.688, 0.7918, 0.688, 0.7918, 0.7177, 0.762, 0.7523, 0.762, 0.7225, 0.7918, 0.7225, 0.7918, 0.7523, 0.762, 0.7868, 0.762, 0.757, 0.7918, 0.757, 0.7918, 0.7868, 0.002386, 0.8213, 0.002386, 0.7916, 0.03214, 0.7916, 0.03214, 0.8213, 0.03692, 0.8213, 0.03692, 0.7916, 0.06667, 0.7916, 0.06667, 0.8213, 0.07144, 0.8213, 0.07144, 0.7916, 0.1012, 0.7916, 0.1012, 0.8213, 0.106, 0.8213, 0.106, 0.7916, 0.1357, 0.7916, 0.1357, 0.8213, 0.1405, 0.8213, 0.1405, 0.7916, 0.1703, 0.7916, 0.1703, 0.8213, 0.175, 0.8213, 0.175, 0.7916, 0.2048, 0.7916, 0.2048, 0.8213, 0.2096, 0.8213, 0.2096, 0.7916, 0.2393, 0.7916, 0.2393, 0.8213, 0.2441, 0.8213, 0.2441, 0.7916, 0.2738, 0.7916, 0.2738, 0.8213, 0.2786, 0.8213, 0.2786, 0.7916, 0.3084, 0.7916, 0.3084, 0.8213, 0.3131, 0.8213, 0.3131, 0.7916, 0.3429, 0.7916, 0.3429, 0.8213, 0.3477, 0.8213, 0.3477, 0.7916, 0.3774, 0.7916, 0.3774, 0.8213, 0.3822, 0.8213, 0.3822, 0.7916, 0.412, 0.7916, 0.412, 0.8213, 0.4167, 0.8213, 0.4167, 0.7916, 0.4465, 0.7916, 0.4465, 0.8213, 0.4513, 0.8213, 0.4513, 0.7916, 0.481, 0.7916, 0.481, 0.8213, 0.4858, 0.8213, 0.4858, 0.7916, 0.5155, 0.7916, 0.5155, 0.8213, 0.5203, 0.8213, 0.5203, 0.7916, 0.5501, 0.7916, 0.5501, 0.8213, 0.5548, 0.8213, 0.5548, 0.7916, 0.5846, 0.7916, 0.5846, 0.8213, 0.5894, 0.8213, 0.5894, 0.7916, 0.6191, 0.7916, 0.6191, 0.8213, 0.6239, 0.8213, 0.6239, 0.7916, 0.6537, 0.7916, 0.6537, 0.8213, 0.6584, 0.8213, 0.6584, 0.7916, 0.6882, 0.7916, 0.6882, 0.8213, 0.693, 0.8213, 0.693, 0.7916, 0.7227, 0.7916, 0.7227, 0.8213, 0.7275, 0.8213, 0.7275, 0.7916, 0.7572, 0.7916, 0.7572, 0.8213, 0.762, 0.8213, 0.762, 0.7916, 0.7918, 0.7916, 0.7918, 0.8213, 0.7952, 0.03214, 0.7952, 0.002386, 0.825, 0.002386, 0.825, 0.03214, 0.7952, 0.06667, 0.7952, 0.03692, 0.825, 0.03692, 0.825, 0.06667, 0.7952, 0.1012, 0.7952, 0.07144, 0.825, 0.07144, 0.825, 0.1012, 0.7952, 0.1357, 0.7952, 0.106, 0.825, 0.106, 0.825, 0.1357, 0.7952, 0.1703, 0.7952, 0.1405, 0.825, 0.1405, 0.825, 0.1703, 0.7952, 0.2048, 0.7952, 0.175, 0.825, 0.175, 0.825, 0.2048, 0.7952, 0.2393, 0.7952, 0.2096, 0.825, 0.2096, 0.825, 0.2393, 0.7952, 0.2738, 0.7952, 0.2441, 0.825, 0.2441, 0.825, 0.2738, 0.7952, 0.3084, 0.7952, 0.2786, 0.825, 0.2786, 0.825, 0.3084, 0.7952, 0.3429, 0.7952, 0.3131, 0.825, 0.3131, 0.825, 0.3429, 0.7965, 0.407, 0.7965, 0.3772, 0.8263, 0.3772, 0.8263, 0.407, 0.7965, 0.4415, 0.7965, 0.4117, 0.8263, 0.4117, 0.8263, 0.4415, 0.7965, 0.476, 0.7965, 0.4463, 0.8263, 0.4463, 0.8263, 0.476, 0.7965, 0.5106, 0.7965, 0.4808, 0.8263, 0.4808, 0.8263, 0.5106, 0.7965, 0.5451, 0.7965, 0.5153, 0.8263, 0.5153, 0.8263, 0.5451, 0.7965, 0.5796, 0.7965, 0.5499, 0.8263, 0.5499, 0.8263, 0.5796, 0.7965, 0.6141, 0.7965, 0.5844, 0.8263, 0.5844, 0.8263, 0.6141, 0.7965, 0.6487, 0.7965, 0.6189, 0.8263, 0.6189, 0.8263, 0.6487, 0.7965, 0.6832, 0.7965, 0.6534, 0.8263, 0.6534, 0.8263, 0.6832, 0.7965, 0.7177, 0.7965, 0.688, 0.8263, 0.688, 0.8263, 0.7177, 0.7965, 0.7523, 0.7965, 0.7225, 0.8263, 0.7225, 0.8263, 0.7523, 0.7965, 0.7868, 0.7965, 0.757, 0.8263, 0.757, 0.8263, 0.7868, 0.7965, 0.8213, 0.7965, 0.7916, 0.8263, 0.7916, 0.8263, 0.8213, 0.002386, 0.8558, 0.002386, 0.8261, 0.03214, 0.8261, 0.03214, 0.8558, 0.03692, 0.8558, 0.03692, 0.8261, 0.06667, 0.8261, 0.06667, 0.8558, 0.07144, 0.8558, 0.07144, 0.8261, 0.1012, 0.8261, 0.1012, 0.8558, 0.106, 0.8558, 0.106, 0.8261, 0.1357, 0.8261, 0.1357, 0.8558, 0.1405, 0.8558, 0.1405, 0.8261, 0.1703, 0.8261, 0.1703, 0.8558, 0.175, 0.8558, 0.175, 0.8261, 0.2048, 0.8261, 0.2048, 0.8558, 0.2096, 0.8558, 0.2096, 0.8261, 0.2393, 0.8261, 0.2393, 0.8558, 0.2441, 0.8558, 0.2441, 0.8261, 0.2738, 0.8261, 0.2738, 0.8558, 0.2786, 0.8558, 0.2786, 0.8261, 0.3084, 0.8261, 0.3084, 0.8558, 0.3131, 0.8558, 0.3131, 0.8261, 0.3429, 0.8261, 0.3429, 0.8558, 0.3477, 0.8558, 0.3477, 0.8261, 0.3774, 0.8261, 0.3774, 0.8558, 0.3822, 0.8558, 0.3822, 0.8261, 0.412, 0.8261, 0.412, 0.8558, 0.4167, 0.8558, 0.4167, 0.8261, 0.4465, 0.8261, 0.4465, 0.8558, 0.4513, 0.8558, 0.4513, 0.8261, 0.481, 0.8261, 0.481, 0.8558, 0.4858, 0.8558, 0.4858, 0.8261, 0.5155, 0.8261, 0.5155, 0.8558, 0.5203, 0.8558, 0.5203, 0.8261, 0.5501, 0.8261, 0.5501, 0.8558, 0.5548, 0.8558, 0.5548, 0.8261, 0.5846, 0.8261, 0.5846, 0.8558, 0.5894, 0.8558, 0.5894, 0.8261, 0.6191, 0.8261, 0.6191, 0.8558, 0.6239, 0.8558, 0.6239, 0.8261, 0.6537, 0.8261, 0.6537, 0.8558, 0.6584, 0.8558, 0.6584, 0.8261, 0.6882, 0.8261, 0.6882, 0.8558, 0.693, 0.8558, 0.693, 0.8261, 0.7227, 0.8261, 0.7227, 0.8558, 0.7275, 0.8558, 0.7275, 0.8261, 0.7572, 0.8261, 0.7572, 0.8558, 0.762, 0.8558, 0.762, 0.8261, 0.7918, 0.8261, 0.7918, 0.8558, 0.7965, 0.8558, 0.7965, 0.8261, 0.8263, 0.8261, 0.8263, 0.8558, 0.8297, 0.03214, 0.8297, 0.002386, 0.8595, 0.002386, 0.8595, 0.03214, 0.8297, 0.06667, 0.8297, 0.03692, 0.8595, 0.03692, 0.8595, 0.06667, 0.8297, 0.1012, 0.8297, 0.07144, 0.8595, 0.07144, 0.8595, 0.1012, 0.8297, 0.1357, 0.8297, 0.106, 0.8595, 0.106, 0.8595, 0.1357, 0.8297, 0.1703, 0.8297, 0.1405, 0.8595, 0.1405, 0.8595, 0.1703, 0.8297, 0.2048, 0.8297, 0.175, 0.8595, 0.175, 0.8595, 0.2048, 0.8297, 0.2393, 0.8297, 0.2096, 0.8595, 0.2096, 0.8595, 0.2393, 0.8297, 0.2738, 0.8297, 0.2441, 0.8595, 0.2441, 0.8595, 0.2738, 0.8297, 0.3084, 0.8297, 0.2786, 0.8595, 0.2786, 0.8595, 0.3084, 0.8297, 0.3429, 0.8297, 0.3131, 0.8595, 0.3131, 0.8595, 0.3429, 0.8311, 0.407, 0.8311, 0.3772, 0.8608, 0.3772, 0.8608, 0.407, 0.8311, 0.4415, 0.8311, 0.4117, 0.8608, 0.4117, 0.8608, 0.4415, 0.8311, 0.476, 0.8311, 0.4463, 0.8608, 0.4463, 0.8608, 0.476, 0.8311, 0.5106, 0.8311, 0.4808, 0.8608, 0.4808, 0.8608, 0.5106, 0.8311, 0.5451, 0.8311, 0.5153, 0.8608, 0.5153, 0.8608, 0.5451, 0.8311, 0.5796, 0.8311, 0.5499, 0.8608, 0.5499, 0.8608, 0.5796, 0.8311, 0.6141, 0.8311, 0.5844, 0.8608, 0.5844, 0.8608, 0.6141, 0.8311, 0.6487, 0.8311, 0.6189, 0.8608, 0.6189, 0.8608, 0.6487, 0.8311, 0.6832, 0.8311, 0.6534, 0.8608, 0.6534, 0.8608, 0.6832, 0.8311, 0.7177, 0.8311, 0.688, 0.8608, 0.688, 0.8608, 0.7177, 0.8311, 0.7523, 0.8311, 0.7225, 0.8608, 0.7225, 0.8608, 0.7523, 0.8311, 0.7868, 0.8311, 0.757, 0.8608, 0.757, 0.8608, 0.7868, 0.002386, 0.002386, 0.02343, 0.02343, 0.002386, 0.04447, 0.0282, 0.002386, 0.04924, 0.02343, 0.0282, 0.04447, 0.05401, 0.002386, 0.07505, 0.02343, 0.05401, 0.04447, 0.002386, 0.04924, 0.02343, 0.07028, 0.002386, 0.09132, 0.0282, 0.04924, 0.04924, 0.07028, 0.0282, 0.09132, 0.05401, 0.04924, 0.07505, 0.07028, 0.05401, 0.09132, 0.07983, 0.002386, 0.1009, 0.02343, 0.07983, 0.04447, 0.07983, 0.04924, 0.1009, 0.07028, 0.07983, 0.09132, 0.1056, 0.002386, 0.1267, 0.02343, 0.1056, 0.04447, 0.1056, 0.04924, 0.1267, 0.07028, 0.1056, 0.09132, 0.002386, 0.09609, 0.02343, 0.1171, 0.002386, 0.1382, 0.0282, 0.09609, 0.04924, 0.1171, 0.0282, 0.1382, 0.05401, 0.09609, 0.07505, 0.1171, 0.05401, 0.1382, 0.07983, 0.09609, 0.1009, 0.1171, 0.07983, 0.1382, 0.1056, 0.09609, 0.1267, 0.1171, 0.1056, 0.1382, 0.1315, 0.002386, 0.1525, 0.02343, 0.1315, 0.04447, 0.1315, 0.04924, 0.1525, 0.07028, 0.1315, 0.09132, 0.1315, 0.09609, 0.1525, 0.1171, 0.1315, 0.1382, 0.1573, 0.002386, 0.1783, 0.02343, 0.1573, 0.04447, 0.1573, 0.04924, 0.1783, 0.07028, 0.1573, 0.09132, 0.1573, 0.09609, 0.1783, 0.1171, 0.1573, 0.1382, 0.002386, 0.1429, 0.02343, 0.164, 0.002386, 0.185, 0.0282, 0.1429, 0.04924, 0.164, 0.0282, 0.185, 0.05401, 0.1429, 0.07505, 0.164, 0.05401, 0.185, 0.07983, 0.1429, 0.1009, 0.164, 0.07983, 0.185, 0.1056, 0.1429, 0.1267, 0.164, 0.1056, 0.185, 0.1315, 0.1429, 0.1525, 0.164, 0.1315, 0.185, 0.1573, 0.1429, 0.1783, 0.164, 0.1573, 0.185, 0.1831, 0.002386, 0.2041, 0.02343, 0.1831, 0.04447, 0.1831, 0.04924, 0.2041, 0.07028, 0.1831, 0.09132, 0.1831, 0.09609, 0.2041, 0.1171, 0.1831, 0.1382, 0.1831, 0.1429, 0.2041, 0.164, 0.1831, 0.185, 0.2089, 0.002386, 0.2299, 0.02343, 0.2089, 0.04447, 0.2089, 0.04924, 0.2299, 0.07028, 0.2089, 0.09132, 0.2089, 0.09609, 0.2299, 0.1171, 0.2089, 0.1382, 0.2089, 0.1429, 0.2299, 0.164, 0.2089, 0.185, 0.002386, 0.1898, 0.02343, 0.2108, 0.002386, 0.2319, 0.0282, 0.1898, 0.04924, 0.2108, 0.0282, 0.2319, 0.05401, 0.1898, 0.07505, 0.2108, 0.05401, 0.2319, 0.07983, 0.1898, 0.1009, 0.2108, 0.07983, 0.2319, 0.1056, 0.1898, 0.1267, 0.2108, 0.1056, 0.2319, 0.1315, 0.1898, 0.1525, 0.2108, 0.1315, 0.2319, 0.1573, 0.1898, 0.1783, 0.2108, 0.1573, 0.2319, 0.1831, 0.1898, 0.2041, 0.2108, 0.1831, 0.2319, 0.2089, 0.1898, 0.2299, 0.2108, 0.2089, 0.2319, 0.2347, 0.002386, 0.2557, 0.02343, 0.2347, 0.04447, 0.2347, 0.04924, 0.2557, 0.07028, 0.2347, 0.09132, 0.2347, 0.09609, 0.2557, 0.1171, 0.2347, 0.1382, 0.2347, 0.1429, 0.2557, 0.164, 0.2347, 0.185, 0.2347, 0.1898, 0.2557, 0.2108, 0.2347, 0.2319, 0.002386, 0.2367, 0.02343, 0.2577, 0.002386, 0.2787, 0.0282, 0.2367, 0.04924, 0.2577, 0.0282, 0.2787, 0.05401, 0.2367, 0.07505, 0.2577, 0.05401, 0.2787, 0.07983, 0.2367, 0.1009, 0.2577, 0.07983, 0.2787, 0.1056, 0.2367, 0.1267, 0.2577, 0.1056, 0.2787, 0.1315, 0.2367, 0.1525, 0.2577, 0.1315, 0.2787, 0.1573, 0.2367, 0.1783, 0.2577, 0.1573, 0.2787, 0.1831, 0.2367, 0.2041, 0.2577, 0.1831, 0.2787, 0.2089, 0.2367, 0.2299, 0.2577, 0.2089, 0.2787, 0.2347, 0.2367, 0.2557, 0.2577, 0.2347, 0.2787, 0.2605, 0.002386, 0.2816, 0.02343, 0.2605, 0.04447, 0.2605, 0.04924, 0.2816, 0.07028, 0.2605, 0.09132, 0.2605, 0.09609, 0.2816, 0.1171, 0.2605, 0.1382, 0.2605, 0.1429, 0.2816, 0.164, 0.2605, 0.185, 0.8311, 0.8213, 0.8311, 0.7916, 0.8608, 0.7916, 0.8608, 0.8213, 0.8311, 0.8558, 0.8311, 0.8261, 0.8608, 0.8261, 0.8608, 0.8558, 0.002386, 0.8904, 0.002386, 0.8606, 0.03214, 0.8606, 0.03214, 0.8904, 0.03692, 0.8904, 0.03692, 0.8606, 0.06667, 0.8606, 0.06667, 0.8904, 0.07144, 0.8904, 0.07144, 0.8606, 0.1012, 0.8606, 0.1012, 0.8904, 0.106, 0.8904, 0.106, 0.8606, 0.1357, 0.8606, 0.1357, 0.8904, 0.1405, 0.8904, 0.1405, 0.8606, 0.1703, 0.8606, 0.1703, 0.8904, 0.175, 0.8904, 0.175, 0.8606, 0.2048, 0.8606, 0.2048, 0.8904, 0.2096, 0.8904, 0.2096, 0.8606, 0.2393, 0.8606, 0.2393, 0.8904, 0.2441, 0.8904, 0.2441, 0.8606, 0.2738, 0.8606, 0.2738, 0.8904, 0.2786, 0.8904, 0.2786, 0.8606, 0.3084, 0.8606, 0.3084, 0.8904, 0.3131, 0.8904, 0.3131, 0.8606, 0.3429, 0.8606, 0.3429, 0.8904, 0.3477, 0.8904, 0.3477, 0.8606, 0.3774, 0.8606, 0.3774, 0.8904, 0.3822, 0.8904, 0.3822, 0.8606, 0.412, 0.8606, 0.412, 0.8904, 0.4167, 0.8904, 0.4167, 0.8606, 0.4465, 0.8606, 0.4465, 0.8904, 0.4513, 0.8904, 0.4513, 0.8606, 0.481, 0.8606, 0.481, 0.8904, 0.4858, 0.8904, 0.4858, 0.8606, 0.5155, 0.8606, 0.5155, 0.8904, 0.5203, 0.8904, 0.5203, 0.8606, 0.5501, 0.8606, 0.5501, 0.8904, 0.5548, 0.8904, 0.5548, 0.8606, 0.5846, 0.8606, 0.5846, 0.8904, 0.5894, 0.8904, 0.5894, 0.8606, 0.6191, 0.8606, 0.6191, 0.8904, 0.6239, 0.8904, 0.6239, 0.8606, 0.6537, 0.8606, 0.6537, 0.8904, 0.6584, 0.8904, 0.6584, 0.8606, 0.6882, 0.8606, 0.6882, 0.8904, 0.693, 0.8904, 0.693, 0.8606, 0.7227, 0.8606, 0.7227, 0.8904, 0.7275, 0.8904, 0.7275, 0.8606, 0.7572, 0.8606, 0.7572, 0.8904, 0.762, 0.8904, 0.762, 0.8606, 0.7918, 0.8606, 0.7918, 0.8904, 0.7965, 0.8904, 0.7965, 0.8606, 0.8263, 0.8606, 0.8263, 0.8904, 0.8311, 0.8904, 0.8311, 0.8606, 0.8608, 0.8606, 0.8608, 0.8904, 0.8643, 0.03214, 0.8643, 0.002386, 0.894, 0.002386, 0.894, 0.03214, 0.8643, 0.06667, 0.8643, 0.03692, 0.894, 0.03692, 0.894, 0.06667, 0.8643, 0.1012, 0.8643, 0.07144, 0.894, 0.07144, 0.894, 0.1012, 0.8643, 0.1357, 0.8643, 0.106, 0.894, 0.106, 0.894, 0.1357, 0.8643, 0.1703, 0.8643, 0.1405, 0.894, 0.1405, 0.894, 0.1703, 0.8643, 0.2048, 0.8643, 0.175, 0.894, 0.175, 0.894, 0.2048, 0.8643, 0.2393, 0.8643, 0.2096, 0.894, 0.2096, 0.894, 0.2393, 0.8643, 0.2738, 0.8643, 0.2441, 0.894, 0.2441, 0.894, 0.2738, 0.8643, 0.3084, 0.8643, 0.2786, 0.894, 0.2786, 0.894, 0.3084, 0.8643, 0.3429, 0.8643, 0.3131, 0.894, 0.3131, 0.894, 0.3429, 0.8656, 0.407, 0.8656, 0.3772, 0.8954, 0.3772, 0.8954, 0.407, 0.8656, 0.4415, 0.8656, 0.4117, 0.8954, 0.4117, 0.8954, 0.4415, 0.8656, 0.476, 0.8656, 0.4463, 0.8954, 0.4463, 0.8954, 0.476, 0.8656, 0.5106, 0.8656, 0.4808, 0.8954, 0.4808, 0.8954, 0.5106, 0.8656, 0.5451, 0.8656, 0.5153, 0.8954, 0.5153, 0.8954, 0.5451, 0.8656, 0.5796, 0.8656, 0.5499, 0.8954, 0.5499, 0.8954, 0.5796, 0.8656, 0.6141, 0.8656, 0.5844, 0.8954, 0.5844, 0.8954, 0.6141, 0.8656, 0.6487, 0.8656, 0.6189, 0.8954, 0.6189, 0.8954, 0.6487, 0.8656, 0.6832, 0.8656, 0.6534, 0.8954, 0.6534, 0.8954, 0.6832, 0.8656, 0.7177, 0.8656, 0.688, 0.8954, 0.688, 0.8954, 0.7177, 0.8656, 0.7523, 0.8656, 0.7225, 0.8954, 0.7225, 0.8954, 0.7523, 0.8656, 0.7868, 0.8656, 0.757, 0.8954, 0.757, 0.8954, 0.7868, 0.8656, 0.8213, 0.8656, 0.7916, 0.8954, 0.7916, 0.8954, 0.8213, 0.8656, 0.8558, 0.8656, 0.8261, 0.8954, 0.8261, 0.8954, 0.8558, 0.8656, 0.8904, 0.8656, 0.8606, 0.8954, 0.8606, 0.8954, 0.8904, 0.002386, 0.9249, 0.002386, 0.8951, 0.03214, 0.8951, 0.03214, 0.9249, 0.03692, 0.9249, 0.03692, 0.8951, 0.06667, 0.8951, 0.06667, 0.9249, 0.07144, 0.9249, 0.07144, 0.8951, 0.1012, 0.8951, 0.1012, 0.9249, 0.106, 0.9249, 0.106, 0.8951, 0.1357, 0.8951, 0.1357, 0.9249, 0.1405, 0.9249, 0.1405, 0.8951, 0.1703, 0.8951, 0.1703, 0.9249, 0.175, 0.9249, 0.175, 0.8951, 0.2048, 0.8951, 0.2048, 0.9249, 0.2096, 0.9249, 0.2096, 0.8951, 0.2393, 0.8951, 0.2393, 0.9249, 0.2441, 0.9249, 0.2441, 0.8951, 0.2738, 0.8951, 0.2738, 0.9249, 0.2786, 0.9249, 0.2786, 0.8951, 0.3084, 0.8951, 0.3084, 0.9249, 0.3131, 0.9249, 0.3131, 0.8951, 0.3429, 0.8951, 0.3429, 0.9249, 0.3477, 0.9249, 0.3477, 0.8951, 0.3774, 0.8951, 0.3774, 0.9249, 0.3822, 0.9249, 0.3822, 0.8951, 0.412, 0.8951, 0.412, 0.9249, 0.4167, 0.9249, 0.4167, 0.8951, 0.4465, 0.8951, 0.4465, 0.9249, 0.4513, 0.9249, 0.4513, 0.8951, 0.481, 0.8951, 0.481, 0.9249, 0.4858, 0.9249, 0.4858, 0.8951, 0.5155, 0.8951, 0.5155, 0.9249, 0.5203, 0.9249, 0.5203, 0.8951, 0.5501, 0.8951, 0.5501, 0.9249, 0.5548, 0.9249, 0.5548, 0.8951, 0.5846, 0.8951, 0.5846, 0.9249, 0.5894, 0.9249, 0.5894, 0.8951, 0.6191, 0.8951, 0.6191, 0.9249, 0.6239, 0.9249, 0.6239, 0.8951, 0.6537, 0.8951, 0.6537, 0.9249, 0.6584, 0.9249, 0.6584, 0.8951, 0.6882, 0.8951, 0.6882, 0.9249, 0.693, 0.9249, 0.693, 0.8951, 0.7227, 0.8951, 0.7227, 0.9249, 0.7275, 0.9249, 0.7275, 0.8951, 0.7572, 0.8951, 0.7572, 0.9249, 0.762, 0.9249, 0.762, 0.8951, 0.7918, 0.8951, 0.7918, 0.9249, 0.7965, 0.9249, 0.7965, 0.8951, 0.8263, 0.8951, 0.8263, 0.9249, 0.8311, 0.9249, 0.8311, 0.8951, 0.8608, 0.8951, 0.8608, 0.9249, 0.8656, 0.9249, 0.8656, 0.8951, 0.8954, 0.8951, 0.8954, 0.9249, 0.8988, 0.03214, 0.8988, 0.002386, 0.9286, 0.002386, 0.9286, 0.03214, 0.8988, 0.06667, 0.8988, 0.03692, 0.9286, 0.03692, 0.9286, 0.06667, 0.8988, 0.1012, 0.8988, 0.07144, 0.9286, 0.07144, 0.9286, 0.1012, 0.8988, 0.1357, 0.8988, 0.106, 0.9286, 0.106, 0.9286, 0.1357, 0.8988, 0.1703, 0.8988, 0.1405, 0.9286, 0.1405, 0.9286, 0.1703, 0.8988, 0.2048, 0.8988, 0.175, 0.9286, 0.175, 0.9286, 0.2048, 0.8988, 0.2393, 0.8988, 0.2096, 0.9286, 0.2096, 0.9286, 0.2393, 0.8988, 0.2738, 0.8988, 0.2441, 0.9286, 0.2441, 0.9286, 0.2738, 0.8988, 0.3084, 0.8988, 0.2786, 0.9286, 0.2786, 0.9286, 0.3084, 0.8988, 0.3429, 0.8988, 0.3131, 0.9286, 0.3131, 0.9286, 0.3429, 0.9001, 0.407, 0.9001, 0.3772, 0.9299, 0.3772, 0.9299, 0.407, 0.9001, 0.4415, 0.9001, 0.4117, 0.9299, 0.4117, 0.9299, 0.4415, 0.9001, 0.476, 0.9001, 0.4463, 0.9299, 0.4463, 0.9299, 0.476, 0.9001, 0.5106, 0.9001, 0.4808, 0.9299, 0.4808, 0.9299, 0.5106, 0.9001, 0.5451, 0.9001, 0.5153, 0.9299, 0.5153, 0.9299, 0.5451, 0.9001, 0.5796, 0.9001, 0.5499, 0.9299, 0.5499, 0.9299, 0.5796, 0.9001, 0.6141, 0.9001, 0.5844, 0.9299, 0.5844, 0.9299, 0.6141, 0.9001, 0.6487, 0.9001, 0.6189, 0.9299, 0.6189, 0.9299, 0.6487, 0.9001, 0.6832, 0.9001, 0.6534, 0.9299, 0.6534, 0.9299, 0.6832, 0.2605, 0.1898, 0.2816, 0.2108, 0.2605, 0.2319, 0.2605, 0.2367, 0.2816, 0.2577, 0.2605, 0.2787, 0.2863, 0.002386, 0.3074, 0.02343, 0.2863, 0.04447, 0.2863, 0.04924, 0.3074, 0.07028, 0.2863, 0.09132, 0.2863, 0.09609, 0.3074, 0.1171, 0.2863, 0.1382, 0.2863, 0.1429, 0.3074, 0.164, 0.2863, 0.185, 0.2863, 0.1898, 0.3074, 0.2108, 0.2863, 0.2319, 0.2863, 0.2367, 0.3074, 0.2577, 0.2863, 0.2787, 0.002386, 0.2835, 0.02343, 0.3046, 0.002386, 0.3256, 0.0282, 0.2835, 0.04924, 0.3046, 0.0282, 0.3256, 0.05401, 0.2835, 0.07505, 0.3046, 0.05401, 0.3256, 0.07983, 0.2835, 0.1009, 0.3046, 0.07983, 0.3256, 0.1056, 0.2835, 0.1267, 0.3046, 0.1056, 0.3256, 0.1315, 0.2835, 0.1525, 0.3046, 0.1315, 0.3256, 0.1573, 0.2835, 0.1783, 0.3046, 0.1573, 0.3256, 0.1831, 0.2835, 0.2041, 0.3046, 0.1831, 0.3256, 0.2089, 0.2835, 0.2299, 0.3046, 0.2089, 0.3256, 0.2347, 0.2835, 0.2557, 0.3046, 0.2347, 0.3256, 0.2605, 0.2835, 0.2816, 0.3046, 0.2605, 0.3256, 0.2863, 0.2835, 0.3074, 0.3046, 0.2863, 0.3256, 0.3121, 0.002386, 0.3332, 0.02343, 0.3121, 0.04447, 0.3121, 0.04924, 0.3332, 0.07028, 0.3121, 0.09132, 0.3121, 0.09609, 0.3332, 0.1171, 0.3121, 0.1382, 0.3121, 0.1429, 0.3332, 0.164, 0.3121, 0.185, 0.3121, 0.1898, 0.3332, 0.2108, 0.3121, 0.2319, 0.3121, 0.2367, 0.3332, 0.2577, 0.3121, 0.2787, 0.3121, 0.2835, 0.3332, 0.3046, 0.3121, 0.3256, 0.338, 0.002386, 0.359, 0.02343, 0.338, 0.04447, 0.338, 0.04924, 0.359, 0.07028, 0.338, 0.09132, 0.338, 0.09609, 0.359, 0.1171, 0.338, 0.1382, 0.338, 0.1429, 0.359, 0.164, 0.338, 0.185, 0.338, 0.1898, 0.359, 0.2108, 0.338, 0.2319, 0.338, 0.2367, 0.359, 0.2577, 0.338, 0.2787, 0.338, 0.2835, 0.359, 0.3046, 0.338, 0.3256, 0.002386, 0.3304, 0.02343, 0.3514, 0.002386, 0.3724, 0.0282, 0.3304, 0.04924, 0.3514, 0.0282, 0.3724, 0.05401, 0.3304, 0.07505, 0.3514, 0.05401, 0.3724, 0.07983, 0.3304, 0.1009, 0.3514, 0.07983, 0.3724, 0.1056, 0.3304, 0.1267, 0.3514, 0.1056, 0.3724, 0.1315, 0.3304, 0.1525, 0.3514, 0.1315, 0.3724, 0.1573, 0.3304, 0.1783, 0.3514, 0.1573, 0.3724, 0.1831, 0.3304, 0.2041, 0.3514, 0.1831, 0.3724, 0.2089, 0.3304, 0.2299, 0.3514, 0.2089, 0.3724, 0.2347, 0.3304, 0.2557, 0.3514, 0.2347, 0.3724, 0.2605, 0.3304, 0.2816, 0.3514, 0.2605, 0.3724, 0.2863, 0.3304, 0.3074, 0.3514, 0.2863, 0.3724, 0.3121, 0.3304, 0.3332, 0.3514, 0.3121, 0.3724, 0.338, 0.3304, 0.359, 0.3514, 0.338, 0.3724, 0.3638, 0.002386, 0.3848, 0.02343, 0.3638, 0.04447, 0.3638, 0.04924, 0.3848, 0.07028, 0.3638, 0.09132, 0.3638, 0.09609, 0.3848, 0.1171, 0.3638, 0.1382, 0.3638, 0.1429, 0.3848, 0.164, 0.3638, 0.185, 0.3638, 0.1898, 0.3848, 0.2108, 0.3638, 0.2319, 0.3638, 0.2367, 0.3848, 0.2577, 0.3638, 0.2787, 0.3638, 0.2835, 0.3848, 0.3046, 0.3638, 0.3256, 0.3638, 0.3304, 0.3848, 0.3514, 0.3638, 0.3724, 0.3896, 0.002386, 0.4106, 0.02343, 0.3896, 0.04447, 0.3896, 0.04924, 0.4106, 0.07028, 0.3896, 0.09132, 0.3896, 0.09609, 0.4106, 0.1171, 0.3896, 0.1382, 0.3896, 0.1429, 0.4106, 0.164, 0.3896, 0.185, 0.3896, 0.1898, 0.4106, 0.2108, 0.3896, 0.2319, 0.3896, 0.2367, 0.4106, 0.2577, 0.3896, 0.2787, 0.3896, 0.2835, 0.4106, 0.3046, 0.3896, 0.3256, 0.3896, 0.3304, 0.4106, 0.3514, 0.3896, 0.3724, 0.9001, 0.7177, 0.9001, 0.688, 0.9299, 0.688, 0.9299, 0.7177, 0.9001, 0.7523, 0.9001, 0.7225, 0.9299, 0.7225, 0.9299, 0.7523, 0.9001, 0.7868, 0.9001, 0.757, 0.9299, 0.757, 0.9299, 0.7868, 0.9001, 0.8213, 0.9001, 0.7916, 0.9299, 0.7916, 0.9299, 0.8213, 0.9001, 0.8558, 0.9001, 0.8261, 0.9299, 0.8261, 0.9299, 0.8558, 0.9001, 0.8904, 0.9001, 0.8606, 0.9299, 0.8606, 0.9299, 0.8904, 0.9001, 0.9249, 0.9001, 0.8951, 0.9299, 0.8951, 0.9299, 0.9249, 0.002386, 0.9594, 0.002386, 0.9297, 0.03214, 0.9297, 0.03214, 0.9594, 0.03692, 0.9594, 0.03692, 0.9297, 0.06667, 0.9297, 0.06667, 0.9594, 0.07144, 0.9594, 0.07144, 0.9297, 0.1012, 0.9297, 0.1012, 0.9594, 0.106, 0.9594, 0.106, 0.9297, 0.1357, 0.9297, 0.1357, 0.9594, 0.1405, 0.9594, 0.1405, 0.9297, 0.1703, 0.9297, 0.1703, 0.9594, 0.175, 0.9594, 0.175, 0.9297, 0.2048, 0.9297, 0.2048, 0.9594, 0.2096, 0.9594, 0.2096, 0.9297, 0.2393, 0.9297, 0.2393, 0.9594, 0.2441, 0.9594, 0.2441, 0.9297, 0.2738, 0.9297, 0.2738, 0.9594, 0.2786, 0.9594, 0.2786, 0.9297, 0.3084, 0.9297, 0.3084, 0.9594, 0.3131, 0.9594, 0.3131, 0.9297, 0.3429, 0.9297, 0.3429, 0.9594, 0.3477, 0.9594, 0.3477, 0.9297, 0.3774, 0.9297, 0.3774, 0.9594, 0.3822, 0.9594, 0.3822, 0.9297, 0.412, 0.9297, 0.412, 0.9594, 0.4167, 0.9594, 0.4167, 0.9297, 0.4465, 0.9297, 0.4465, 0.9594, 0.4513, 0.9594, 0.4513, 0.9297, 0.481, 0.9297, 0.481, 0.9594, 0.4858, 0.9594, 0.4858, 0.9297, 0.5155, 0.9297, 0.5155, 0.9594, 0.5203, 0.9594, 0.5203, 0.9297, 0.5501, 0.9297, 0.5501, 0.9594, 0.5548, 0.9594, 0.5548, 0.9297, 0.5846, 0.9297, 0.5846, 0.9594, 0.5894, 0.9594, 0.5894, 0.9297, 0.6191, 0.9297, 0.6191, 0.9594, 0.6239, 0.9594, 0.6239, 0.9297, 0.6537, 0.9297, 0.6537, 0.9594, 0.6584, 0.9594, 0.6584, 0.9297, 0.6882, 0.9297, 0.6882, 0.9594, 0.693, 0.9594, 0.693, 0.9297, 0.7227, 0.9297, 0.7227, 0.9594, 0.7275, 0.9594, 0.7275, 0.9297, 0.7572, 0.9297, 0.7572, 0.9594, 0.762, 0.9594, 0.762, 0.9297, 0.7918, 0.9297, 0.7918, 0.9594, 0.7965, 0.9594, 0.7965, 0.9297, 0.8263, 0.9297, 0.8263, 0.9594, 0.8311, 0.9594, 0.8311, 0.9297, 0.8608, 0.9297, 0.8608, 0.9594, 0.8656, 0.9594, 0.8656, 0.9297, 0.8954, 0.9297, 0.8954, 0.9594, 0.9001, 0.9594, 0.9001, 0.9297, 0.9299, 0.9297, 0.9299, 0.9594, 0.9333, 0.03214, 0.9333, 0.002386, 0.9631, 0.002386, 0.9631, 0.03214, 0.9333, 0.06667, 0.9333, 0.03692, 0.9631, 0.03692, 0.9631, 0.06667, 0.9333, 0.1012, 0.9333, 0.07144, 0.9631, 0.07144, 0.9631, 0.1012, 0.9333, 0.1357, 0.9333, 0.106, 0.9631, 0.106, 0.9631, 0.1357, 0.9333, 0.1703, 0.9333, 0.1405, 0.9631, 0.1405, 0.9631, 0.1703, 0.9333, 0.2048, 0.9333, 0.175, 0.9631, 0.175, 0.9631, 0.2048, 0.9333, 0.2393, 0.9333, 0.2096, 0.9631, 0.2096, 0.9631, 0.2393, 0.9333, 0.2738, 0.9333, 0.2441, 0.9631, 0.2441, 0.9631, 0.2738, 0.9333, 0.3084, 0.9333, 0.2786, 0.9631, 0.2786, 0.9631, 0.3084, 0.9333, 0.3429, 0.9333, 0.3131, 0.9631, 0.3131, 0.9631, 0.3429, 0.9347, 0.407, 0.9347, 0.3772, 0.9644, 0.3772, 0.9644, 0.407, 0.9347, 0.4415, 0.9347, 0.4117, 0.9644, 0.4117, 0.9644, 0.4415, 0.9347, 0.476, 0.9347, 0.4463, 0.9644, 0.4463, 0.9644, 0.476, 0.9347, 0.5106, 0.9347, 0.4808, 0.9644, 0.4808, 0.9644, 0.5106, 0.9347, 0.5451, 0.9347, 0.5153, 0.9644, 0.5153, 0.9644, 0.5451, 0.9347, 0.5796, 0.9347, 0.5499, 0.9644, 0.5499, 0.9644, 0.5796, 0.9347, 0.6141, 0.9347, 0.5844, 0.9644, 0.5844, 0.9644, 0.6141, 0.9347, 0.6487, 0.9347, 0.6189, 0.9644, 0.6189, 0.9644, 0.6487, 0.9347, 0.6832, 0.9347, 0.6534, 0.9644, 0.6534, 0.9644, 0.6832, 0.9347, 0.7177, 0.9347, 0.688, 0.9644, 0.688, 0.9644, 0.7177, 0.9347, 0.7523, 0.9347, 0.7225, 0.9644, 0.7225, 0.9644, 0.7523, 0.9347, 0.7868, 0.9347, 0.757, 0.9644, 0.757, 0.9644, 0.7868, 0.9347, 0.8213, 0.9347, 0.7916, 0.9644, 0.7916, 0.9644, 0.8213, 0.9347, 0.8558, 0.9347, 0.8261, 0.9644, 0.8261, 0.9644, 0.8558, 0.9347, 0.8904, 0.9347, 0.8606, 0.9644, 0.8606, 0.9644, 0.8904, 0.9347, 0.9249, 0.9347, 0.8951, 0.9644, 0.8951, 0.9644, 0.9249, 0.9347, 0.9594, 0.9347, 0.9297, 0.9644, 0.9297, 0.9644, 0.9594, 0.002386, 0.994, 0.002386, 0.9642, 0.03214, 0.9642, 0.03214, 0.994, 0.03692, 0.994, 0.03692, 0.9642, 0.06667, 0.9642, 0.06667, 0.994, 0.07144, 0.994, 0.07144, 0.9642, 0.1012, 0.9642, 0.1012, 0.994, 0.106, 0.994, 0.106, 0.9642, 0.1357, 0.9642, 0.1357, 0.994, 0.1405, 0.994, 0.1405, 0.9642, 0.1703, 0.9642, 0.1703, 0.994, 0.175, 0.994, 0.175, 0.9642, 0.2048, 0.9642, 0.2048, 0.994, 0.2096, 0.994, 0.2096, 0.9642, 0.2393, 0.9642, 0.2393, 0.994, 0.2441, 0.994, 0.2441, 0.9642, 0.2738, 0.9642, 0.2738, 0.994, 0.2786, 0.994, 0.2786, 0.9642, 0.3084, 0.9642, 0.3084, 0.994, 0.3131, 0.994, 0.3131, 0.9642, 0.3429, 0.9642, 0.3429, 0.994, 0.3477, 0.994, 0.3477, 0.9642, 0.3774, 0.9642, 0.3774, 0.994, 0.3822, 0.994, 0.3822, 0.9642, 0.412, 0.9642, 0.412, 0.994, 0.4167, 0.994, 0.4167, 0.9642, 0.4465, 0.9642, 0.4465, 0.994, 0.4513, 0.994, 0.4513, 0.9642, 0.481, 0.9642, 0.481, 0.994, 0.4858, 0.994, 0.4858, 0.9642, 0.5155, 0.9642, 0.5155, 0.994, 0.5203, 0.994, 0.5203, 0.9642, 0.5501, 0.9642, 0.5501, 0.994, 0.5548, 0.994, 0.5548, 0.9642, 0.5846, 0.9642, 0.5846, 0.994, 0.5894, 0.994, 0.5894, 0.9642, 0.6191, 0.9642, 0.6191, 0.994, 0.6239, 0.994, 0.6239, 0.9642, 0.6537, 0.9642, 0.6537, 0.994, 0.6584, 0.994, 0.6584, 0.9642, 0.6882, 0.9642, 0.6882, 0.994, 0.693, 0.994, 0.693, 0.9642, 0.7227, 0.9642, 0.7227, 0.994, 0.7275, 0.994, 0.7275, 0.9642, 0.7572, 0.9642, 0.7572, 0.994, 0.762, 0.994, 0.762, 0.9642, 0.7918, 0.9642, 0.7918, 0.994, 0.7965, 0.994, 0.7965, 0.9642, 0.8263, 0.9642, 0.8263, 0.994, 0.8311, 0.994, 0.8311, 0.9642, 0.8608, 0.9642, 0.8608, 0.994, 0.8656, 0.994, 0.8656, 0.9642, 0.8954, 0.9642, 0.8954, 0.994, 0.9001, 0.994, 0.9001, 0.9642, 0.9299, 0.9642, 0.9299, 0.994, 0.9347, 0.994, 0.9347, 0.9642, 0.9644, 0.9642, 0.9644, 0.994, 0.9679, 0.03214, 0.9679, 0.002386, 0.9976, 0.002386, 0.9976, 0.03214, 0.9679, 0.06667, 0.9679, 0.03692, 0.9976, 0.03692, 0.9976, 0.06667, 0.9679, 0.1012, 0.9679, 0.07144, 0.9976, 0.07144, 0.9976, 0.1012, 0.9679, 0.1357, 0.9679, 0.106, 0.9976, 0.106, 0.9976, 0.1357, 0.9679, 0.1703, 0.9679, 0.1405, 0.9976, 0.1405, 0.9976, 0.1703, 0.9679, 0.2048, 0.9679, 0.175, 0.9976, 0.175, 0.9976, 0.2048, 0.9679, 0.2393, 0.9679, 0.2096, 0.9976, 0.2096, 0.9976, 0.2393, 0.9679, 0.2738, 0.9679, 0.2441, 0.9976, 0.2441, 0.9976, 0.2738])
me_cylinder.materials.append(mat_sandstone)
me_cylinder.update()

# ---- objects
ob_cylinder = bpy.data.objects.new('Cylinder', me_cylinder)

# ---- transforms, parenting, visibility, modifiers, constraints
ob_cylinder.location = (0.0, 0.0, 1.186)

# ---- collection membership
col_collection.objects.link(ob_cylinder)

# ---- scene / render settings (as saved in the file)
scene.frame_start = 1; scene.frame_end = 250; scene.frame_set(196)
scene.render.engine = 'BLENDER_EEVEE_NEXT'
bpy.context.view_layer.update()

# ---- added for rendering (the .blend has no active camera and no usable light): camera, sun
cam_auto = bpy.data.cameras.new('AutoCamera')
cam_auto.lens = 50.0
cam_auto.sensor_width = 36.0
cam_auto.clip_end = 1000.0
ob_auto_camera = bpy.data.objects.new('AutoCamera', cam_auto)
scene.collection.objects.link(ob_auto_camera)
ob_auto_camera.location = (1.92561, -2.31074, 4.09775)
ob_auto_camera.rotation_euler = (1.09748, -7.21219e-08, 0.694738)
scene.camera = ob_auto_camera
light_auto_sun = bpy.data.lights.new('AutoSun', 'SUN')
light_auto_sun.energy = 3.0
light_auto_sun.angle = 0.0523599
ob_auto_sun = bpy.data.objects.new('AutoSun', light_auto_sun)
scene.collection.objects.link(ob_auto_sun)
ob_auto_sun.rotation_euler = (0.872665, 0.174533, 0.523599)
bpy.context.view_layer.update()
